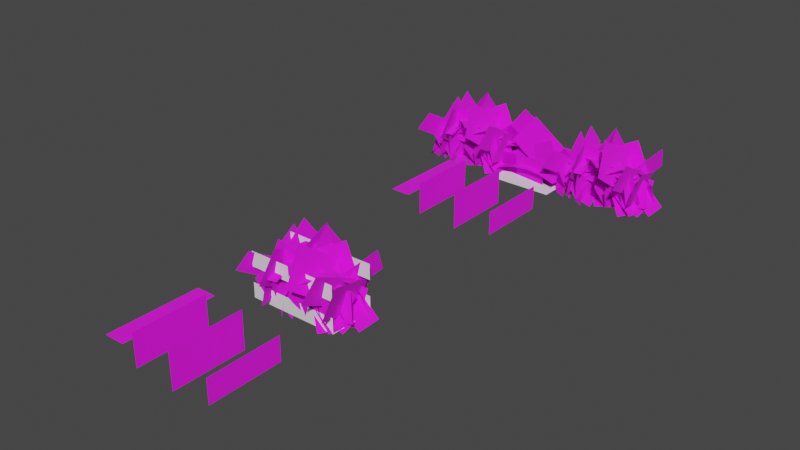 # Source: prop-blackberry-bush.blend  (saved by Blender 3.6.11; exported with 4.5.12 LTS)
import bpy
from mathutils import Matrix  # noqa: F401  (used for matrix-valued properties, if any)

bpy.ops.wm.read_factory_settings(use_empty=True)
scene = bpy.context.scene
scene.name = 'Scene'

# ---- collections
col_collection = bpy.data.collections.new('Collection'); scene.collection.children.link(col_collection)

# ---- images (referenced by path relative to the original .blend; pixels are not part of the script)
import os
ASSET_DIR = os.environ.get("B2B_ASSET_DIR", "")  # directory of the original .blend (textures are referenced by path, not embedded)
HERE = os.path.dirname(os.path.abspath(__file__))  # packed textures are extracted next to this script under _unpacked/

def load_image(name, relpath, width, height, colorspace="sRGB"):
    """Load a texture the original file referenced (path relative to the .blend, or extracted next to this script)."""
    p = next((c for c in (os.path.join(HERE, relpath), os.path.join(ASSET_DIR, relpath)) if relpath and os.path.exists(c)), "")
    if p:
        img = bpy.data.images.load(p, check_existing=True)
        img.name = name
    else:  # same state as the original file: an image datablock whose file is absent (Cycles renders it pink)
        img = bpy.data.images.new(name, width, height)
        img.source = "FILE"
        img.filepath = "//" + (relpath or name)
    img.colorspace_settings.name = colorspace
    return img
img_leaves_blackberry_png = load_image('leaves-blackberry.png', 'leaves-blackberry.png', 1024, 1024, 'sRGB')
img_leaves_blackberry_old_png = load_image('leaves-blackberry-old.png', 'leaves-blackberry-old.png', 1024, 1024, 'sRGB')

# ---- materials (node trees are filled in below, after node groups)
mat_blackberry = bpy.data.materials.new('blackberry')
mat_blackberry.alpha_threshold = 0.0
mat_blackberry.line_color = (0.0, 0.0, 0.0, 1.0)
mat_blackberry_old = bpy.data.materials.new('blackberry old')
mat_blackberry_old.alpha_threshold = 0.0
mat_blackberry_old.line_color = (0.0, 0.0, 0.0, 1.0)

# ---- material node trees
mat_blackberry.use_nodes = True; mat_blackberry.node_tree.nodes.clear()
_N = mat_blackberry.node_tree.nodes; _L = mat_blackberry.node_tree.links
n0 = _N.new('ShaderNodeOutputMaterial'); n0.name = 'Material Output'; n0.location = (300, 300)
n1 = _N.new('ShaderNodeBsdfPrincipled'); n1.name = 'Principled BSDF'; n1.location = (10, 300)
n1.distribution = 'GGX'
n1.subsurface_method = 'BURLEY'
n1.inputs[2].default_value = 1.0
n1.inputs[3].default_value = 1.45
n1.inputs[27].default_value = (0.0, 0.0, 0.0, 1.0)
n1.inputs[28].default_value = 1.0
n2 = _N.new('ShaderNodeTexImage'); n2.name = 'Image Texture'; n2.location = (-280, 280)
n2.image = img_leaves_blackberry_png
n3 = _N.new('ShaderNodeTexImage'); n3.name = 'Image Texture.001'; n3.location = (-280, -80)
n3.image = img_leaves_blackberry_png
_L.new(n1.outputs[0], n0.inputs[0])
_L.new(n2.outputs[0], n1.inputs[0])
_L.new(n3.outputs[1], n1.inputs[4])
n0.is_active_output = True
mat_blackberry_old.use_nodes = True; mat_blackberry_old.node_tree.nodes.clear()
_N = mat_blackberry_old.node_tree.nodes; _L = mat_blackberry_old.node_tree.links
n0 = _N.new('ShaderNodeOutputMaterial'); n0.name = 'Material Output'; n0.location = (300, 300)
n1 = _N.new('ShaderNodeBsdfPrincipled'); n1.name = 'Principled BSDF'; n1.location = (10, 300)
n1.distribution = 'GGX'
n1.subsurface_method = 'BURLEY'
n1.inputs[2].default_value = 1.0
n1.inputs[3].default_value = 1.45
n1.inputs[27].default_value = (0.0, 0.0, 0.0, 1.0)
n1.inputs[28].default_value = 1.0
n2 = _N.new('ShaderNodeTexImage'); n2.name = 'Image Texture'; n2.location = (-280, 280)
n2.image = img_leaves_blackberry_old_png
n3 = _N.new('ShaderNodeTexImage'); n3.name = 'Image Texture.001'; n3.location = (-280, -80)
n3.image = img_leaves_blackberry_old_png
_L.new(n1.outputs[0], n0.inputs[0])
_L.new(n2.outputs[0], n1.inputs[0])
_L.new(n3.outputs[1], n1.inputs[4])
n0.is_active_output = True

# ---- world
world_world = bpy.data.worlds.new('World'); scene.world = world_world
world_world.use_nodes = True; world_world.node_tree.nodes.clear()
_N = world_world.node_tree.nodes; _L = world_world.node_tree.links
n0 = _N.new('ShaderNodeOutputWorld'); n0.name = 'World Output'; n0.location = (300, 300)
n1 = _N.new('ShaderNodeBackground'); n1.name = 'Background'; n1.location = (10, 300)
n1.inputs[0].default_value = (0.05088, 0.05088, 0.05088, 1.0)
_L.new(n1.outputs[0], n0.inputs[0])
n0.is_active_output = True
world_world.color = (0.05088, 0.05088, 0.05088)
world_world.use_sun_shadow = False
world_world.sun_shadow_jitter_overblur = 0.0

# ---- meshes
me_prop_blackberry_bush = bpy.data.meshes.new('prop-blackberry-bush')
me_prop_blackberry_bush.from_pydata([(1.598, -1.162, 0.239), (1.722, -0.9335, -1.113), (1.121, 1.468, 0.6391), (1.246, 1.696, -0.7132), (1.217, 0.9418, 0.5591), (1.312, 0.4159, 0.4791), (1.407, -0.11, 0.3991), (1.502, -0.6359, 0.319), (1.341, 1.17, -0.7932), (1.436, 0.6442, -0.8733), (1.531, 0.1183, -0.9533), (1.627, -0.4076, -1.033), (1.66, -1.048, -0.4372), (1.184, 1.582, -0.03702), (1.564, -0.5218, -0.3571), (1.469, 0.004147, -0.2771), (1.374, 0.5301, -0.1971), (1.279, 1.056, -0.1171), (0.6244, -0.8887, -1.028), (0.7857, -1.352, -0.01073), (1.629, 2.153, 0.1991), (1.791, 1.69, 1.217), (1.59, 1.081, 0.9711), (1.389, 0.4729, 0.7256), (1.188, -0.1356, 0.4802), (0.9867, -0.744, 0.2347), (0.8254, -0.2803, -0.7827), (1.026, 0.3282, -0.5372), (1.227, 0.9366, -0.2918), (1.428, 1.545, -0.04633), (0.7051, -1.121, -0.5194), (1.71, 1.922, 0.7078), (0.906, -0.5121, -0.274), (1.107, 0.09629, -0.02853), (1.308, 0.7047, 0.2169), (1.509, 1.313, 0.4624), (0.3333, -1.465, 0.04856), (0.5291, -0.6709, -1.144), (-0.3172, 1.256, 1.753), (-0.1214, 2.05, 0.5604), (-0.1871, 0.7121, 1.412), (-0.05701, 0.1678, 1.071), (0.07309, -0.3764, 0.7304), (0.2032, -0.9207, 0.3895), (0.008727, 1.506, 0.2195), (0.1388, 0.9619, -0.1215), (0.2689, 0.4176, -0.4624), (0.399, -0.1267, -0.8034), (0.4312, -1.068, -0.5479), (-0.2193, 1.653, 1.157), (0.3011, -0.5237, -0.2069), (0.171, 0.02057, 0.134), (0.04091, 0.5648, 0.475), (-0.08919, 1.109, 0.8159), (1.474, -1.318, 0.3468), (1.583, -0.9687, -1.102), (-0.9922, 0.2551, 0.5401), (-0.8832, 0.6041, -0.9086), (-0.4989, -0.05946, 0.5014), (-0.005619, -0.374, 0.4628), (0.4877, -0.6886, 0.4241), (0.981, -1.003, 0.3855), (-0.3899, 0.2896, -0.9472), (0.1034, -0.02501, -0.9859), (0.5967, -0.3396, -1.025), (1.09, -0.6541, -1.063), (1.529, -1.143, -0.3775), (-0.9377, 0.4296, -0.1842), (1.036, -0.8286, -0.3389), (0.5422, -0.5141, -0.3002), (0.04891, -0.1995, -0.2615), (-0.4444, 0.115, -0.2229), (1.731, 0.6935, -1.124), (1.858, 1.051, -0.08834), (-1.256, -0.5919, -0.3146), (-1.13, -0.234, 0.7215), (-0.5321, 0.02305, 0.5596), (0.06537, 0.2801, 0.3976), (0.6628, 0.5372, 0.2356), (1.26, 0.7943, 0.07364), (1.133, 0.4364, -0.9625), (0.5359, 0.1793, -0.8005), (-0.06155, -0.07775, -0.6386), (-0.659, -0.3348, -0.4766), (1.794, 0.8724, -0.6064), (-1.193, -0.413, 0.2035), (1.197, 0.6153, -0.4444), (0.5994, 0.3583, -0.2825), (0.001908, 0.1012, -0.1205), (-0.5956, -0.1559, 0.04149), (-0.9223, 0.5544, 0.09641), (-0.5166, 0.7357, -1.174), (1.738, -0.7791, 0.7559), (2.144, -0.5979, -0.514), (1.206, -0.5124, 0.624), (0.6739, -0.2457, 0.4921), (0.1418, 0.02102, 0.3602), (-0.3902, 0.2877, 0.2283), (1.612, -0.3311, -0.6459), (1.08, -0.06444, -0.7778), (0.5475, 0.2023, -0.9097), (0.01546, 0.469, -1.042), (-0.7194, 0.6451, -0.5386), (1.941, -0.6885, 0.1209), (-0.1874, 0.3783, -0.4067), (0.3447, 0.1116, -0.2748), (0.8767, -0.1551, -0.1429), (1.409, -0.4218, -0.01096), (-0.7606, -1.127, 0.159), (-0.9271, -0.8072, -1.121), (1.432, 0.284, 0.2269), (1.266, 0.6042, -1.053), (0.9937, 0.001757, 0.2133), (0.5551, -0.2805, 0.1997), (0.1165, -0.5628, 0.1861), (-0.3221, -0.8451, 0.1726), (0.8272, 0.3219, -1.066), (0.3886, 0.03965, -1.08), (-0.04994, -0.2426, -1.093), (-0.4885, -0.5249, -1.107), (-0.8439, -0.9673, -0.4808), (1.349, 0.4441, -0.4129), (-0.4053, -0.685, -0.4672), (0.03329, -0.4027, -0.4537), (0.4719, -0.1204, -0.4401), (0.9104, 0.1618, -0.4265), (-0.9611, -0.7775, -1.046), (-1.197, -1.335, -0.1402), (-1.497, 2.064, 0.5624), (-1.733, 1.507, 1.468), (-1.626, 0.9383, 1.147), (-1.519, 0.37, 0.8249), (-1.411, -0.1983, 0.5032), (-1.304, -0.7666, 0.1815), (-1.068, -0.2092, -0.7245), (-1.176, 0.3591, -0.4028), (-1.283, 0.9274, -0.08105), (-1.39, 1.496, 0.2407), (-1.079, -1.056, -0.5932), (-1.615, 1.785, 1.015), (-1.186, -0.4879, -0.2715), (-1.294, 0.08043, 0.05024), (-1.401, 0.6487, 0.3719), (-1.508, 1.217, 0.6937), (-2.076, -0.1392, 0.3563), (-1.95, 0.02927, -1.111), (0.3064, 1.483, 0.7466), (0.4321, 1.651, -0.7205), (-0.17, 1.158, 0.6686), (-0.6464, 0.8339, 0.5905), (-1.123, 0.5096, 0.5124), (-1.599, 0.1852, 0.4344), (-0.04429, 1.327, -0.7986), (-0.5207, 1.002, -0.8766), (-0.9971, 0.678, -0.9547), (-1.474, 0.3536, -1.033), (-2.013, -0.05495, -0.3772), (0.3693, 1.567, 0.01308), (-1.536, 0.2694, -0.2992), (-1.06, 0.5938, -0.2211), (-0.5836, 0.9181, -0.1431), (-0.1071, 1.243, -0.06499), (0.3092, 0.5695, -0.05065), (0.08533, 0.7866, -1.152), (-1.892, 0.396, 0.3625), (-2.116, 0.6131, -0.7391), (-1.452, 0.4307, 0.2798), (-1.012, 0.4654, 0.1972), (-0.5713, 0.5001, 0.1146), (-0.1311, 0.5348, 0.03198), (-1.676, 0.6478, -0.8217), (-1.235, 0.6825, -0.9043), (-0.7951, 0.7172, -0.9869), (-0.3549, 0.7519, -1.07), (0.1973, 0.6781, -0.6014), (-2.004, 0.5045, -0.1883), (-0.243, 0.6434, -0.5188), (-0.6832, 0.6087, -0.4362), (-1.123, 0.5739, -0.3535), (-1.564, 0.5392, -0.2709), (-0.1159, 1.306, 0.7704), (-1.431, -1.042, -1.084), (-2.089, -0.6812, -1.077), (-0.7741, 1.666, 0.777), (-1.315, -0.8558, -0.1808), (-1.11, -0.4989, 0.4013), (-0.8386, -0.01266, 0.7408), (-0.5107, 0.5819, 0.8769), (-1.973, -0.4952, -0.1742), (-1.768, -0.1383, 0.4079), (-1.497, 0.3479, 0.7474), (-1.169, 0.9424, 0.8835), (0.4966, 1.432, 0.4165), (1.089, -0.6883, -1.128), (1.686, -0.5286, -1.122), (1.093, 1.592, 0.423), (1.033, -0.5235, -0.3835), (0.9393, -0.2023, 0.09838), (0.8171, 0.237, 0.3817), (0.6711, 0.7754, 0.4984), (1.63, -0.3637, -0.377), (1.536, -0.04251, 0.1049), (1.414, 0.3968, 0.3882), (1.268, 0.9352, 0.5049), (-1.416, 0.2322, 0.4598), (1.12, -0.4006, -1.105), (1.236, 0.2832, -1.197), (-1.3, 0.916, 0.3678), (0.8875, -0.2548, -0.2835), (0.4894, -0.1206, 0.2315), (-0.03393, 0.00487, 0.5145), (-0.6624, 0.1229, 0.6031), (1.004, 0.429, -0.3755), (0.6056, 0.5632, 0.1395), (0.08226, 0.6887, 0.4225), (-0.5462, 0.8067, 0.5111), (0.8779, -0.9123, 0.9771), (-1.005, 0.7191, -1.201), (-1.517, 0.1578, -1.182), (0.3658, -1.474, 0.9961), (-0.9013, 0.6623, -0.2673), (-0.633, 0.443, 0.366), (-0.2403, 0.1008, 0.7722), (0.2566, -0.3443, 0.9882), (-1.413, 0.101, -0.2482), (-1.145, -0.1183, 0.385), (-0.7524, -0.4605, 0.7913), (-0.2555, -0.9056, 1.007), (-0.5325, -0.3679, 0.5024), (0.6221, 1.155, -1.168), (1.095, 0.8145, -1.154), (-0.05928, -0.708, 0.517), (0.5533, 1.096, -0.452), (0.3867, 0.8884, 0.03369), (0.1463, 0.5695, 0.3453), (-0.1562, 0.1567, 0.5109), (1.026, 0.7554, -0.4374), (0.8599, 0.5483, 0.0483), (0.6194, 0.2294, 0.3599), (0.317, -0.1834, 0.5255), (0.9831, 1.722, 0.1977), (1.372, 0.6908, -1.117), (0.3837, -0.9686, 2.13), (0.7726, -2.0, 0.8154), (0.5036, -0.4305, 1.744), (0.6235, 0.1076, 1.357), (0.7434, 0.6457, 0.9707), (0.8633, 1.184, 0.5842), (0.8924, -1.462, 0.4288), (1.012, -0.9236, 0.04231), (1.132, -0.3855, -0.3442), (1.252, 0.1527, -0.7307), (1.178, 1.206, -0.4598), (0.5781, -1.484, 1.473), (1.058, 0.6682, -0.07325), (0.9378, 0.1301, 0.3133), (0.8179, -0.408, 0.6998), (0.698, -0.9461, 1.086), (-1.519, 1.471, 0.1389), (-1.627, 0.7108, -1.117), (-0.4761, -1.277, 1.714), (-0.5836, -2.038, 0.4582), (-0.6847, -0.7272, 1.399), (-0.8934, -0.1775, 1.084), (-1.102, 0.3721, 0.769), (-1.311, 0.9218, 0.4539), (-0.7922, -1.488, 0.1432), (-1.001, -0.9382, -0.1719), (-1.21, -0.3885, -0.4869), (-1.418, 0.1611, -0.802), (-1.573, 1.091, -0.4891), (-0.5298, -1.657, 1.086), (-1.365, 0.5415, -0.174), (-1.156, -0.008203, 0.141), (-0.9472, -0.5579, 0.4561), (-0.7385, -1.108, 0.7711), (-1.17, -0.01659, -0.04921), (1.645, -0.02595, -1.066), (1.67, -0.7093, -0.9967), (-1.145, -0.7, 0.02055), (1.24, 0.0395, -0.3205), (0.7399, 0.0666, 0.0982), (0.1676, 0.06472, 0.2697), (-0.4651, 0.03856, 0.2339), (1.265, -0.6439, -0.2507), (0.7648, -0.6168, 0.168), (0.1926, -0.6187, 0.3394), (-0.4401, -0.6448, 0.3036), (1.293, 0.03, -0.05323), (-1.588, -0.5843, -1.118), (-1.765, 0.1092, -1.045), (1.116, 0.7236, 0.0198), (-1.16, -0.5615, -0.3372), (-0.642, -0.4784, 0.1011), (-0.05692, -0.3496, 0.2806), (0.5845, -0.1826, 0.2431), (-1.337, 0.132, -0.2642), (-0.819, 0.2152, 0.1741), (-0.234, 0.344, 0.3536), (0.4075, 0.511, 0.3161), (-1.622, 0.905, -1.102), (-1.213, 1.243, -0.2987), (-2.315, -1.569, 0.2938), (-1.905, -1.231, 1.097), (-1.767, -0.736, 0.8176), (-1.628, -0.2412, 0.5385), (-1.49, 0.2536, 0.2595), (-1.351, 0.7485, -0.01962), (-1.761, 0.4102, -0.8225), (-1.899, -0.08459, -0.5434), (-2.038, -0.5794, -0.2644), (-2.176, -1.074, 0.01471), (-1.418, 1.074, -0.7001), (-2.11, -1.4, 0.6952), (-1.556, 0.5793, -0.4211), (-1.694, 0.08453, -0.142), (-1.833, -0.4103, 0.1371), (-1.971, -0.9051, 0.4162), (1.61, 1.377, 0.1399), (1.38, 0.845, -1.132), (2.294, -1.115, 1.058), (2.064, -1.647, -0.2136), (2.157, -0.6168, 0.8747), (2.02, -0.1184, 0.691), (1.884, 0.3801, 0.5073), (1.747, 0.8785, 0.3236), (1.927, -1.149, -0.3973), (1.79, -0.6503, -0.581), (1.653, -0.1519, -0.7647), (1.517, 0.3465, -0.9484), (1.495, 1.111, -0.4961), (2.179, -1.381, 0.4224), (1.632, 0.6125, -0.3124), (1.769, 0.1141, -0.1287), (1.905, -0.3843, 0.05498), (2.042, -0.8828, 0.2387), (0.8952, 1.443, -0.4184), (-0.05888, -0.9954, -1.172), (-0.6447, -0.7773, -1.143), (0.3094, 1.661, -0.3887), (0.1175, -0.6216, -0.5168), (0.3026, -0.1791, -0.1657), (0.4943, 0.3153, -0.04469), (0.6915, 0.8532, -0.1165), (-0.4683, -0.4035, -0.4871), (-0.2832, 0.039, -0.136), (-0.09153, 0.5334, -0.01495), (0.1057, 1.071, -0.08679), (-0.7871, 0.4138, -0.753), (1.466, -1.256, -1.07), (1.857, -0.7412, -1.018), (-0.3964, 0.9283, -0.7009), (1.01, -0.974, -0.4731), (0.5565, -0.6609, -0.1979), (0.1062, -0.3239, -0.1659), (-0.3419, 0.03303, -0.3378), (1.4, -0.4595, -0.4211), (0.9473, -0.1463, -0.1459), (0.497, 0.1907, -0.1139), (0.04894, 0.5476, -0.2858), (0.6858, 0.1385, -0.6131), (-1.885, 0.7958, -1.234), (-2.093, 0.3166, -0.8895), (0.478, -0.3406, -0.2681), (-1.361, 0.9658, -0.6894), (-0.8427, 0.954, -0.3981), (-0.3291, 0.8047, -0.2987), (0.1806, 0.5403, -0.36), (-1.569, 0.4866, -0.3444), (-1.05, 0.4748, -0.05313), (-0.5368, 0.3256, 0.04632), (-0.0271, 0.06116, -0.01501), (-0.9689, 0.3976, -0.6332), (1.983, 0.2094, -1.326), (2.038, -0.37, -0.9412), (-0.9137, -0.1819, -0.2487), (1.485, 0.5701, -0.7182), (0.932, 0.7359, -0.3936), (0.3362, 0.7545, -0.2827), (-0.2952, 0.6497, -0.3511), (1.541, -0.009357, -0.3337), (0.9872, 0.1565, -0.009071), (0.3915, 0.1751, 0.1018), (-0.2399, 0.07021, 0.03342), (2.022, -0.2586, -1.051), (-2.008, -0.02728, -1.248), (-2.069, -0.9452, -1.126), (1.961, -1.177, -0.9285), (-1.184, 0.02977, -0.448), (-0.3715, 0.0245, -0.1067), (0.4334, -0.02786, -0.1121), (1.232, -0.1197, -0.4081), (-1.246, -0.8882, -0.3258), (-0.4328, -0.8935, 0.01542), (0.3721, -0.9458, 0.01005), (1.17, -1.038, -0.2859), (2.179, 0.06071, 0.2226), (1.482, 0.2345, -1.151), (-0.9233, -0.646, 1.708), (-1.621, -0.4722, 0.3347), (-0.3028, -0.5047, 1.411), (0.3177, -0.3633, 1.114), (0.9382, -0.222, 0.8169), (1.559, -0.08063, 0.5198), (-1.0, -0.3308, 0.03759), (-0.3796, -0.1895, -0.2595), (0.2409, -0.04815, -0.5567), (0.8615, 0.09319, -0.8538), (1.831, 0.1476, -0.4641), (-1.272, -0.5591, 1.021), (1.21, 0.006279, -0.167), (0.5896, -0.1351, 0.1301), (-0.03093, -0.2764, 0.4272), (-0.6514, -0.4177, 0.7244), (-1.052, 0.08796, -1.138), (-1.059, 0.1571, -0.3937), (1.213, -0.06427, -1.102), (1.206, 0.004862, -0.3582), (0.7532, 0.03531, -0.3653), (0.3002, 0.06576, -0.3724), (-0.1527, 0.0962, -0.3795), (-0.6056, 0.1267, -0.3866), (-0.5986, 0.05751, -1.131), (-0.1457, 0.02707, -1.124), (0.3072, -0.003379, -1.117), (0.7602, -0.03383, -1.11), (-1.055, 0.1225, -0.7658), (1.21, -0.02971, -0.7303), (-0.6021, 0.09208, -0.7587), (-0.1492, 0.06164, -0.7516), (0.3037, 0.03119, -0.7445), (0.7567, 0.0007415, -0.7374), (1.314, 0.2229, -1.106), (1.348, 0.1569, -0.3104), (-0.9994, -0.51, -1.068), (-0.9655, -0.5761, -0.2725), (-0.5028, -0.4295, -0.2801), (-0.04017, -0.2829, -0.2877), (0.4225, -0.1363, -0.2952), (0.8851, 0.01028, -0.3028), (0.8512, 0.07635, -1.098), (0.3885, -0.07025, -1.091), (-0.07414, -0.2168, -1.083), (-0.5368, -0.3634, -1.076), (1.331, 0.1899, -0.7082), (-0.9824, -0.5431, -0.6703), (0.8681, 0.04332, -0.7007), (0.4055, -0.1033, -0.6931), (-0.05715, -0.2499, -0.6855), (-0.5198, -0.3965, -0.6779), (-1.58, 1.239, 0.2852), (-1.683, 0.9962, -1.091), (-0.8432, -1.379, 0.6925), (-0.9471, -1.622, -0.6838), (-0.9905, -0.8549, 0.611), (-1.138, -0.3313, 0.5296), (-1.285, 0.1923, 0.4481), (-1.432, 0.7158, 0.3667), (-1.094, -1.098, -0.7652), (-1.242, -0.5746, -0.8467), (-1.389, -0.05104, -0.9281), (-1.536, 0.4726, -1.01), (-1.632, 1.118, -0.4029), (-0.8952, -1.5, 0.004332), (-1.484, 0.5942, -0.3215), (-1.337, 0.0706, -0.24), (-1.19, -0.453, -0.1586), (-1.042, -0.9766, -0.07711), (-1.375, 1.316, 0.3295), (-1.448, 0.9685, -1.079), (1.158, 0.02148, 0.5174), (1.084, -0.3264, -0.8912), (0.6511, 0.2805, 0.4798), (0.1446, 0.5394, 0.4422), (-0.3619, 0.7984, 0.4046), (-0.8684, 1.057, 0.367), (0.5778, -0.06743, -0.9288), (0.07129, 0.1915, -0.9664), (-0.4352, 0.4505, -1.004), (-0.9417, 0.7095, -1.042), (-1.412, 1.142, -0.3748), (1.121, -0.1525, -0.1869), (-0.905, 0.8834, -0.3372), (-0.3985, 0.6245, -0.2997), (0.108, 0.3655, -0.2621), (0.6145, 0.1065, -0.2245), (-1.492, -0.6724, -1.099), (-1.582, -1.03, -0.09147), (1.281, 0.8474, -0.3115), (1.191, 0.4893, 0.696), (0.6366, 0.1853, 0.5385), (0.08201, -0.1186, 0.381), (-0.4726, -0.4226, 0.2235), (-1.027, -0.7265, 0.06603), (-0.9374, -0.3684, -0.9415), (-0.3828, -0.06448, -0.784), (0.1718, 0.2395, -0.6265), (0.7264, 0.5434, -0.469), (-1.537, -0.8514, -0.5952), (1.236, 0.6683, 0.1923), (-0.9823, -0.5475, -0.4377), (-0.4277, -0.2435, -0.2802), (0.1269, 0.06042, -0.1227), (0.6815, 0.3644, 0.03476), (1.077, -0.2564, 0.08797), (0.7006, -0.4692, -1.147), (-1.621, 0.789, 0.7292), (-1.997, 0.5761, -0.5056), (-1.082, 0.5799, 0.601), (-0.5422, 0.3708, 0.4727), (-0.002633, 0.1618, 0.3445), (0.537, -0.04731, 0.2162), (-1.458, 0.3671, -0.6338), (-0.9182, 0.158, -0.7621), (-0.3786, -0.05109, -0.8903), (0.161, -0.2602, -1.019), (0.8886, -0.3628, -0.5294), (-1.809, 0.6826, 0.1118), (0.349, -0.1537, -0.4012), (-0.1906, 0.05534, -0.2729), (-0.7302, 0.2644, -0.1447), (-1.27, 0.4735, -0.01644), (0.7985, 1.331, 0.1422), (0.9892, 1.037, -1.102), (-1.194, -0.2372, 0.2082), (-1.003, -0.5318, -1.036), (-0.7953, 0.07648, 0.195), (-0.3969, 0.3902, 0.1818), (0.001602, 0.7039, 0.1686), (0.4001, 1.018, 0.1554), (-0.6047, -0.2181, -1.049), (-0.2062, 0.09562, -1.062), (0.1923, 0.4093, -1.076), (0.5907, 0.723, -1.089), (0.8939, 1.184, -0.4799), (-1.098, -0.3845, -0.4139), (0.4954, 0.8703, -0.4667), (0.09693, 0.5566, -0.4535), (-0.3015, 0.2429, -0.4403), (-0.7, -0.07079, -0.4271), (1.205, 1.094, -1.078), (1.471, 1.62, -0.06895), (1.524, -2.073, 0.4911), (1.789, -1.546, 1.5), (1.726, -0.9132, 1.186), (1.662, -0.2799, 0.8723), (1.598, 0.3534, 0.5585), (1.535, 0.9867, 0.2448), (1.269, 0.4603, -0.7638), (1.333, -0.1729, -0.4501), (1.396, -0.8062, -0.1363), (1.46, -1.44, 0.1774), (1.338, 1.357, -0.5732), (1.657, -1.81, 0.9954), (1.402, 0.7235, -0.2595), (1.466, 0.09023, 0.05422), (1.529, -0.5431, 0.368), (1.593, -1.176, 0.6817), (-0.2429, -0.5532, -0.02578), (0.01816, -0.7622, -1.207), (2.089, -0.144, 0.4172), (2.35, -0.3531, -0.7639), (1.623, -0.2259, 0.3286), (1.156, -0.3077, 0.24), (0.6899, -0.3895, 0.1514), (0.2235, -0.4714, 0.06281), (1.884, -0.4349, -0.8525), (1.417, -0.5167, -0.9411), (0.9509, -0.5986, -1.03), (0.4845, -0.6804, -1.118), (-0.1124, -0.6577, -0.6163), (2.22, -0.2486, -0.1734), (0.354, -0.5759, -0.5277), (0.8204, -0.494, -0.4391), (1.287, -0.4122, -0.3506), (1.753, -0.3304, -0.262), (0.16, -1.123, 0.7736), (1.522, 1.11, -1.03), (2.148, 0.7364, -1.023), (0.7866, -1.497, 0.78), (1.402, 0.9338, -0.1513), (1.191, 0.5943, 0.4147), (0.9094, 0.1316, 0.7448), (0.5695, -0.4343, 0.8771), (2.029, 0.5599, -0.1449), (1.817, 0.2204, 0.4211), (1.536, -0.2423, 0.7512), (1.196, -0.8082, 0.8836), (-0.3479, -1.407, 0.4429), (-0.899, 0.8885, -1.214), (-1.545, 0.7409, -1.207), (-0.9935, -1.554, 0.4498), (-0.8454, 0.7096, -0.4149), (-0.7577, 0.3618, 0.1018), (-0.6441, -0.1138, 0.4055), (-0.5089, -0.6964, 0.5307), (-1.491, 0.562, -0.408), (-1.403, 0.2141, 0.1088), (-1.29, -0.2614, 0.4125), (-1.155, -0.8441, 0.5377), (1.681, -0.1534, 0.4856), (-1.011, 0.6248, -1.193), (-1.163, -0.1033, -1.291), (1.53, -0.8815, 0.3869), (-0.768, 0.4594, -0.3114), (-0.3468, 0.2999, 0.2408), (0.2091, 0.1448, 0.5443), (0.8778, -0.006508, 0.6393), (-0.9195, -0.2687, -0.4101), (-0.4983, -0.4282, 0.1421), (0.05759, -0.5833, 0.4456), (0.7263, -0.7346, 0.5406), (-0.7535, 0.8915, 0.96), (1.219, -0.5139, -1.158), (1.663, 0.07664, -1.139), (-0.3096, 1.482, 0.9785), (1.114, -0.4685, -0.25), (0.834, -0.2809, 0.3658), (0.4223, 0.01406, 0.7608), (-0.09974, 0.3991, 0.9708), (1.558, 0.122, -0.2314), (1.278, 0.3096, 0.3843), (0.8662, 0.6046, 0.7793), (0.3442, 0.9896, 0.9893), (0.784, 0.5266, 0.5366), (-0.5132, -1.059, -1.255), (-1.007, -0.6761, -1.239), (0.2904, 0.9097, 0.5523), (-0.4372, -0.9987, -0.4867), (-0.2505, -0.7833, 0.03408), (0.01973, -0.4511, 0.3682), (0.3601, -0.02073, 0.5457), (-0.9308, -0.6156, -0.4711), (-0.7441, -0.4002, 0.04974), (-0.4739, -0.06796, 0.3838), (-0.1335, 0.3624, 0.5614), (-0.5546, -1.485, 0.3164), (-1.021, -0.7149, -1.025), (-0.3279, 1.291, 1.831), (-0.794, 2.061, 0.4891), (-0.3732, 0.7357, 1.528), (-0.4186, 0.1805, 1.225), (-0.4639, -0.3746, 0.9222), (-0.5093, -0.9298, 0.6193), (-0.8393, 1.506, 0.1863), (-0.8847, 0.9506, -0.1166), (-0.93, 0.3954, -0.4195), (-0.9754, -0.1597, -0.7224), (-0.7877, -1.1, -0.3545), (-0.5609, 1.676, 1.16), (-0.7423, -0.5448, -0.05157), (-0.697, 0.0104, 0.2513), (-0.6516, 0.5656, 0.5542), (-0.6063, 1.121, 0.8571), (1.296, 0.3085, -0.04842), (-1.429, 0.05785, -1.038), (-1.516, 0.717, -0.9697), (1.209, 0.9676, 0.01942), (-1.031, 0.03186, -0.3122), (-0.5444, 0.05178, 0.09492), (0.009375, 0.1064, 0.2616), (0.6193, 0.1901, 0.2268), (-1.118, 0.691, -0.2444), (-0.6316, 0.711, 0.1628), (-0.07785, 0.7656, 0.3295), (0.5321, 0.8493, 0.2947), (-1.503, -1.356, 0.1526), (-1.236, -0.795, -1.211), (-2.138, 1.342, 1.138), (-1.87, 1.902, -0.2264), (-2.011, 0.8021, 0.9405), (-1.884, 0.2626, 0.7436), (-1.757, -0.2769, 0.5466), (-1.63, -0.8164, 0.3496), (-1.743, 1.363, -0.4234), (-1.616, 0.8235, -0.6203), (-1.489, 0.284, -0.8173), (-1.362, -0.2555, -1.014), (-1.369, -1.075, -0.5293), (-2.004, 1.622, 0.4556), (-1.496, -0.5359, -0.3323), (-1.623, 0.003548, -0.1354), (-1.75, 0.543, 0.06162), (-1.877, 1.083, 0.2586), (0.9529, -0.1341, -0.7429), (-1.382, 1.274, -1.051), (-1.713, 0.7399, -1.001), (0.6221, -0.6682, -0.6924), (-0.9143, 1.043, -0.4708), (-0.4468, 0.7821, -0.2032), (0.0202, 0.4975, -0.1721), (0.4868, 0.1934, -0.3393), (-1.245, 0.5094, -0.4202), (-0.7776, 0.248, -0.1527), (-0.3106, -0.03659, -0.1216), (0.156, -0.3407, -0.2887), (-0.5252, -0.1395, -0.6062), (2.024, -0.5385, -1.21), (2.181, -0.05549, -0.8749), (-0.3684, 0.3435, -0.2707), (1.532, -0.7514, -0.6803), (1.029, -0.7878, -0.3971), (0.5186, -0.6907, -0.3004), (0.000779, -0.4818, -0.36), (1.689, -0.2684, -0.3449), (1.186, -0.3048, -0.06167), (0.6754, -0.2077, 0.03504), (0.1576, 0.001178, -0.0246), (1.076, -0.1101, -0.6254), (-1.798, -0.2002, -1.299), (-1.905, 0.3556, -0.9249), (0.9691, 0.4457, -0.2516), (-1.284, -0.5034, -0.7081), (-0.7327, -0.6129, -0.3924), (-0.1543, -0.5759, -0.2847), (0.4471, -0.4162, -0.3511), (-1.391, 0.05232, -0.3342), (-0.8397, -0.05713, -0.01858), (-0.2613, -0.02016, 0.0892), (0.3402, 0.1396, 0.02273), (-2.027, 0.4592, -1.099), (2.282, 0.05222, -1.31), (2.384, 1.033, -1.179), (-1.925, 1.44, -0.9678), (1.398, 0.02359, -0.4526), (0.5268, 0.06133, -0.08672), (-0.3335, 0.1492, -0.09248), (-1.185, 0.2791, -0.4098), (1.499, 1.005, -0.3216), (0.6288, 1.043, 0.04426), (-0.2316, 1.13, 0.0385), (-1.083, 1.26, -0.2788), (-1.943, -0.08928, 0.2242), (-1.253, -0.1932, -1.111), (0.9944, 0.881, 1.669), (1.685, 0.7771, 0.3332), (0.4068, 0.6869, 1.38), (-0.1807, 0.4929, 1.091), (-0.7683, 0.2988, 0.802), (-1.356, 0.1048, 0.5131), (1.098, 0.583, 0.04426), (0.5102, 0.389, -0.2446), (-0.07737, 0.1949, -0.5335), (-0.6649, 0.0008565, -0.8224), (-1.598, -0.1412, -0.4436), (1.34, 0.829, 1.001), (-1.01, 0.05282, -0.1547), (-0.4228, 0.2469, 0.1342), (0.1647, 0.4409, 0.4231), (0.7523, 0.635, 0.712), (1.169, 0.1557, -1.127), (1.183, 0.0894, -0.4035), (-1.037, 0.09411, -1.093), (-1.023, 0.02783, -0.369), (-0.5822, 0.04015, -0.3759), (-0.141, 0.05246, -0.3828), (0.3002, 0.06477, -0.3897), (0.7414, 0.07709, -0.3966), (0.7283, 0.1434, -1.12), (0.287, 0.131, -1.113), (-0.1542, 0.1187, -1.106), (-0.5954, 0.1064, -1.1), (1.176, 0.1225, -0.7653), (-1.03, 0.06097, -0.7308), (0.7348, 0.1102, -0.7584), (0.2936, 0.09791, -0.7515), (-0.1476, 0.0856, -0.7446), (-0.5888, 0.07328, -0.7377), (-1.09, -0.1771, -1.095), (-1.129, -0.1163, -0.3209), (1.081, 0.7458, -1.058), (1.042, 0.8066, -0.284), (0.608, 0.622, -0.2914), (0.1738, 0.4374, -0.2988), (-0.2605, 0.2529, -0.3062), (-0.6948, 0.06829, -0.3135), (-0.6558, 0.007471, -1.087), (-0.2216, 0.192, -1.08), (0.2127, 0.3766, -1.072), (0.647, 0.5612, -1.065), (-1.11, -0.1467, -0.7077), (1.062, 0.7762, -0.6709), (-0.6753, 0.03788, -0.7003), (-0.241, 0.2225, -0.693), (0.1932, 0.407, -0.6856), (0.6275, 0.5916, -0.6782)], [], [(17, 13, 2, 4), (12, 14, 7, 0), (14, 15, 6, 7), (15, 16, 5, 6), (16, 17, 4, 5), (9, 8, 17, 16), (10, 9, 16, 15), (11, 10, 15, 14), (1, 11, 14, 12), (8, 3, 13, 17), (35, 31, 21, 22), (30, 32, 25, 19), (32, 33, 24, 25), (33, 34, 23, 24), (34, 35, 22, 23), (28, 29, 35, 34), (27, 28, 34, 33), (26, 27, 33, 32), (18, 26, 32, 30), (29, 20, 31, 35), (53, 49, 38, 40), (48, 50, 43, 36), (50, 51, 42, 43), (51, 52, 41, 42), (52, 53, 40, 41), (45, 44, 53, 52), (46, 45, 52, 51), (47, 46, 51, 50), (37, 47, 50, 48), (44, 39, 49, 53), (71, 67, 56, 58), (66, 68, 61, 54), (68, 69, 60, 61), (69, 70, 59, 60), (70, 71, 58, 59), (63, 62, 71, 70), (64, 63, 70, 69), (65, 64, 69, 68), (55, 65, 68, 66), (62, 57, 67, 71), (89, 85, 75, 76), (84, 86, 79, 73), (86, 87, 78, 79), (87, 88, 77, 78), (88, 89, 76, 77), (82, 83, 89, 88), (81, 82, 88, 87), (80, 81, 87, 86), (72, 80, 86, 84), (83, 74, 85, 89), (107, 103, 92, 94), (102, 104, 97, 90), (104, 105, 96, 97), (105, 106, 95, 96), (106, 107, 94, 95), (99, 98, 107, 106), (100, 99, 106, 105), (101, 100, 105, 104), (91, 101, 104, 102), (98, 93, 103, 107), (125, 121, 110, 112), (120, 122, 115, 108), (122, 123, 114, 115), (123, 124, 113, 114), (124, 125, 112, 113), (117, 116, 125, 124), (118, 117, 124, 123), (119, 118, 123, 122), (109, 119, 122, 120), (116, 111, 121, 125), (143, 139, 129, 130), (138, 140, 133, 127), (140, 141, 132, 133), (141, 142, 131, 132), (142, 143, 130, 131), (136, 137, 143, 142), (135, 136, 142, 141), (134, 135, 141, 140), (126, 134, 140, 138), (137, 128, 139, 143), (161, 157, 146, 148), (156, 158, 151, 144), (158, 159, 150, 151), (159, 160, 149, 150), (160, 161, 148, 149), (153, 152, 161, 160), (154, 153, 160, 159), (155, 154, 159, 158), (145, 155, 158, 156), (152, 147, 157, 161), (179, 175, 164, 166), (174, 176, 169, 162), (176, 177, 168, 169), (177, 178, 167, 168), (178, 179, 166, 167), (171, 170, 179, 178), (172, 171, 178, 177), (173, 172, 177, 176), (163, 173, 176, 174), (170, 165, 175, 179), (191, 187, 180, 183), (182, 181, 184, 188), (188, 184, 185, 189), (189, 185, 186, 190), (190, 186, 187, 191), (203, 195, 192, 199), (194, 200, 196, 193), (200, 201, 197, 196), (201, 202, 198, 197), (202, 203, 199, 198), (215, 207, 204, 211), (206, 212, 208, 205), (212, 213, 209, 208), (213, 214, 210, 209), (214, 215, 211, 210), (227, 219, 216, 223), (218, 224, 220, 217), (224, 225, 221, 220), (225, 226, 222, 221), (226, 227, 223, 222), (239, 235, 228, 231), (230, 229, 232, 236), (236, 232, 233, 237), (237, 233, 234, 238), (238, 234, 235, 239), (257, 253, 242, 244), (252, 254, 247, 240), (254, 255, 246, 247), (255, 256, 245, 246), (256, 257, 244, 245), (249, 248, 257, 256), (250, 249, 256, 255), (251, 250, 255, 254), (241, 251, 254, 252), (248, 243, 253, 257), (275, 271, 260, 262), (270, 272, 265, 258), (272, 273, 264, 265), (273, 274, 263, 264), (274, 275, 262, 263), (267, 266, 275, 274), (268, 267, 274, 273), (269, 268, 273, 272), (259, 269, 272, 270), (266, 261, 271, 275), (287, 283, 276, 279), (278, 277, 280, 284), (284, 280, 281, 285), (285, 281, 282, 286), (286, 282, 283, 287), (299, 295, 288, 291), (290, 289, 292, 296), (296, 292, 293, 297), (297, 293, 294, 298), (298, 294, 295, 299), (317, 313, 303, 304), (312, 314, 307, 301), (314, 315, 306, 307), (315, 316, 305, 306), (316, 317, 304, 305), (310, 311, 317, 316), (309, 310, 316, 315), (308, 309, 315, 314), (300, 308, 314, 312), (311, 302, 313, 317), (335, 331, 320, 322), (330, 332, 325, 318), (332, 333, 324, 325), (333, 334, 323, 324), (334, 335, 322, 323), (327, 326, 335, 334), (328, 327, 334, 333), (329, 328, 333, 332), (319, 329, 332, 330), (326, 321, 331, 335), (347, 343, 336, 339), (338, 337, 340, 344), (344, 340, 341, 345), (345, 341, 342, 346), (346, 342, 343, 347), (359, 351, 348, 355), (350, 356, 352, 349), (356, 357, 353, 352), (357, 358, 354, 353), (358, 359, 355, 354), (371, 363, 360, 367), (362, 368, 364, 361), (368, 369, 365, 364), (369, 370, 366, 365), (370, 371, 367, 366), (383, 379, 372, 375), (374, 373, 376, 380), (380, 376, 377, 381), (381, 377, 378, 382), (382, 378, 379, 383), (395, 387, 384, 391), (386, 392, 388, 385), (392, 393, 389, 388), (393, 394, 390, 389), (394, 395, 391, 390), (413, 409, 398, 400), (408, 410, 403, 396), (410, 411, 402, 403), (411, 412, 401, 402), (412, 413, 400, 401), (405, 404, 413, 412), (406, 405, 412, 411), (407, 406, 411, 410), (397, 407, 410, 408), (404, 399, 409, 413), (431, 427, 417, 418), (426, 428, 421, 415), (428, 429, 420, 421), (429, 430, 419, 420), (430, 431, 418, 419), (424, 425, 431, 430), (423, 424, 430, 429), (422, 423, 429, 428), (414, 422, 428, 426), (425, 416, 427, 431), (449, 445, 435, 436), (444, 446, 439, 433), (446, 447, 438, 439), (447, 448, 437, 438), (448, 449, 436, 437), (442, 443, 449, 448), (441, 442, 448, 447), (440, 441, 447, 446), (432, 440, 446, 444), (443, 434, 445, 449), (467, 463, 452, 454), (462, 464, 457, 450), (464, 465, 456, 457), (465, 466, 455, 456), (466, 467, 454, 455), (459, 458, 467, 466), (460, 459, 466, 465), (461, 460, 465, 464), (451, 461, 464, 462), (458, 453, 463, 467), (485, 481, 470, 472), (480, 482, 475, 468), (482, 483, 474, 475), (483, 484, 473, 474), (484, 485, 472, 473), (477, 476, 485, 484), (478, 477, 484, 483), (479, 478, 483, 482), (469, 479, 482, 480), (476, 471, 481, 485), (503, 499, 489, 490), (498, 500, 493, 487), (500, 501, 492, 493), (501, 502, 491, 492), (502, 503, 490, 491), (496, 497, 503, 502), (495, 496, 502, 501), (494, 495, 501, 500), (486, 494, 500, 498), (497, 488, 499, 503), (521, 517, 506, 508), (516, 518, 511, 504), (518, 519, 510, 511), (519, 520, 509, 510), (520, 521, 508, 509), (513, 512, 521, 520), (514, 513, 520, 519), (515, 514, 519, 518), (505, 515, 518, 516), (512, 507, 517, 521), (539, 535, 524, 526), (534, 536, 529, 522), (536, 537, 528, 529), (537, 538, 527, 528), (538, 539, 526, 527), (531, 530, 539, 538), (532, 531, 538, 537), (533, 532, 537, 536), (523, 533, 536, 534), (530, 525, 535, 539), (557, 553, 543, 544), (552, 554, 547, 541), (554, 555, 546, 547), (555, 556, 545, 546), (556, 557, 544, 545), (550, 551, 557, 556), (549, 550, 556, 555), (548, 549, 555, 554), (540, 548, 554, 552), (551, 542, 553, 557), (575, 571, 560, 562), (570, 572, 565, 558), (572, 573, 564, 565), (573, 574, 563, 564), (574, 575, 562, 563), (567, 566, 575, 574), (568, 567, 574, 573), (569, 568, 573, 572), (559, 569, 572, 570), (566, 561, 571, 575), (587, 583, 576, 579), (578, 577, 580, 584), (584, 580, 581, 585), (585, 581, 582, 586), (586, 582, 583, 587), (599, 591, 588, 595), (590, 596, 592, 589), (596, 597, 593, 592), (597, 598, 594, 593), (598, 599, 595, 594), (611, 603, 600, 607), (602, 608, 604, 601), (608, 609, 605, 604), (609, 610, 606, 605), (610, 611, 607, 606), (623, 615, 612, 619), (614, 620, 616, 613), (620, 621, 617, 616), (621, 622, 618, 617), (622, 623, 619, 618), (635, 631, 624, 627), (626, 625, 628, 632), (632, 628, 629, 633), (633, 629, 630, 634), (634, 630, 631, 635), (653, 649, 638, 640), (648, 650, 643, 636), (650, 651, 642, 643), (651, 652, 641, 642), (652, 653, 640, 641), (645, 644, 653, 652), (646, 645, 652, 651), (647, 646, 651, 650), (637, 647, 650, 648), (644, 639, 649, 653), (665, 661, 654, 657), (656, 655, 658, 662), (662, 658, 659, 663), (663, 659, 660, 664), (664, 660, 661, 665), (683, 679, 668, 670), (678, 680, 673, 666), (680, 681, 672, 673), (681, 682, 671, 672), (682, 683, 670, 671), (675, 674, 683, 682), (676, 675, 682, 681), (677, 676, 681, 680), (667, 677, 680, 678), (674, 669, 679, 683), (695, 687, 684, 691), (686, 692, 688, 685), (692, 693, 689, 688), (693, 694, 690, 689), (694, 695, 691, 690), (707, 699, 696, 703), (698, 704, 700, 697), (704, 705, 701, 700), (705, 706, 702, 701), (706, 707, 703, 702), (719, 715, 708, 711), (710, 709, 712, 716), (716, 712, 713, 717), (717, 713, 714, 718), (718, 714, 715, 719), (731, 723, 720, 727), (722, 728, 724, 721), (728, 729, 725, 724), (729, 730, 726, 725), (730, 731, 727, 726), (749, 745, 734, 736), (744, 746, 739, 732), (746, 747, 738, 739), (747, 748, 737, 738), (748, 749, 736, 737), (741, 740, 749, 748), (742, 741, 748, 747), (743, 742, 747, 746), (733, 743, 746, 744), (740, 735, 745, 749), (767, 763, 753, 754), (762, 764, 757, 751), (764, 765, 756, 757), (765, 766, 755, 756), (766, 767, 754, 755), (760, 761, 767, 766), (759, 760, 766, 765), (758, 759, 765, 764), (750, 758, 764, 762), (761, 752, 763, 767), (785, 781, 771, 772), (780, 782, 775, 769), (782, 783, 774, 775), (783, 784, 773, 774), (784, 785, 772, 773), (778, 779, 785, 784), (777, 778, 784, 783), (776, 777, 783, 782), (768, 776, 782, 780), (779, 770, 781, 785)])
me_prop_blackberry_bush.polygons.foreach_set('use_smooth', [True] * 400)
_uv = me_prop_blackberry_bush.uv_layers.new(name='UVMap')
_uv.uv.foreach_set('vector', [0.6248, 0.4562, 0.781, 0.4562, 0.781, 0.6506, 0.6248, 0.6506, 0.0, 0.4562, 0.1562, 0.4562, 0.1562, 0.6506, 0.0, 0.6506, 0.1562, 0.4562, 0.3124, 0.4562, 0.3124, 0.6506, 0.1562, 0.6506, 0.3124, 0.4562, 0.4686, 0.4562, 0.4686, 0.6506, 0.3124, 0.6506, 0.4686, 0.4562, 0.6248, 0.4562, 0.6248, 0.6506, 0.4686, 0.6506, 0.4686, 0.2618, 0.6248, 0.2618, 0.6248, 0.4562, 0.4686, 0.4562, 0.3124, 0.2618, 0.4686, 0.2618, 0.4686, 0.4562, 0.3124, 0.4562, 0.1562, 0.2618, 0.3124, 0.2618, 0.3124, 0.4562, 0.1562, 0.4562, 0.0, 0.2618, 0.1562, 0.2618, 0.1562, 0.4562, 0.0, 0.4562, 0.6248, 0.2618, 0.781, 0.2618, 0.781, 0.4562, 0.6248, 0.4562, 0.6248, 0.1286, 0.781, 0.1286, 0.781, 0.2572, 0.6248, 0.2572, 0.0, 0.1286, 0.1562, 0.1286, 0.1562, 0.2572, 0.0, 0.2572, 0.1562, 0.1286, 0.3124, 0.1286, 0.3124, 0.2572, 0.1562, 0.2572, 0.3124, 0.1286, 0.4686, 0.1286, 0.4686, 0.2572, 0.3124, 0.2572, 0.4686, 0.1286, 0.6248, 0.1286, 0.6248, 0.2572, 0.4686, 0.2572, 0.4686, 0.0, 0.6248, 0.0, 0.6248, 0.1286, 0.4686, 0.1286, 0.3124, 0.0, 0.4686, 0.0, 0.4686, 0.1286, 0.3124, 0.1286, 0.1562, 0.0, 0.3124, 0.0, 0.3124, 0.1286, 0.1562, 0.1286, 0.0, 0.0, 0.1562, 0.0, 0.1562, 0.1286, 0.0, 0.1286, 0.6248, 0.0, 0.781, 0.0, 0.781, 0.1286, 0.6248, 0.1286, 0.6248, 0.8261, 0.781, 0.8261, 0.781, 0.994, 0.6248, 0.994, 0.0, 0.8261, 0.1562, 0.8261, 0.1562, 0.994, 0.0, 0.994, 0.1562, 0.8261, 0.3124, 0.8261, 0.3124, 0.994, 0.1562, 0.994, 0.3124, 0.8261, 0.4686, 0.8261, 0.4686, 0.994, 0.3124, 0.994, 0.4686, 0.8261, 0.6248, 0.8261, 0.6248, 0.994, 0.4686, 0.994, 0.4686, 0.6581, 0.6248, 0.6581, 0.6248, 0.8261, 0.4686, 0.8261, 0.3124, 0.6581, 0.4686, 0.6581, 0.4686, 0.8261, 0.3124, 0.8261, 0.1562, 0.6581, 0.3124, 0.6581, 0.3124, 0.8261, 0.1562, 0.8261, 0.0, 0.6581, 0.1562, 0.6581, 0.1562, 0.8261, 0.0, 0.8261, 0.6248, 0.6581, 0.781, 0.6581, 0.781, 0.8261, 0.6248, 0.8261, 0.6248, 0.4562, 0.781, 0.4562, 0.781, 0.6506, 0.6248, 0.6506, 0.0, 0.4562, 0.1562, 0.4562, 0.1562, 0.6506, 0.0, 0.6506, 0.1562, 0.4562, 0.3124, 0.4562, 0.3124, 0.6506, 0.1562, 0.6506, 0.3124, 0.4562, 0.4686, 0.4562, 0.4686, 0.6506, 0.3124, 0.6506, 0.4686, 0.4562, 0.6248, 0.4562, 0.6248, 0.6506, 0.4686, 0.6506, 0.4686, 0.2618, 0.6248, 0.2618, 0.6248, 0.4562, 0.4686, 0.4562, 0.3124, 0.2618, 0.4686, 0.2618, 0.4686, 0.4562, 0.3124, 0.4562, 0.1562, 0.2618, 0.3124, 0.2618, 0.3124, 0.4562, 0.1562, 0.4562, 0.0, 0.2618, 0.1562, 0.2618, 0.1562, 0.4562, 0.0, 0.4562, 0.6248, 0.2618, 0.781, 0.2618, 0.781, 0.4562, 0.6248, 0.4562, 0.6248, 0.1286, 0.781, 0.1286, 0.781, 0.2572, 0.6248, 0.2572, 0.0, 0.1286, 0.1562, 0.1286, 0.1562, 0.2572, 0.0, 0.2572, 0.1562, 0.1286, 0.3124, 0.1286, 0.3124, 0.2572, 0.1562, 0.2572, 0.3124, 0.1286, 0.4686, 0.1286, 0.4686, 0.2572, 0.3124, 0.2572, 0.4686, 0.1286, 0.6248, 0.1286, 0.6248, 0.2572, 0.4686, 0.2572, 0.4686, 0.0, 0.6248, 0.0, 0.6248, 0.1286, 0.4686, 0.1286, 0.3124, 0.0, 0.4686, 0.0, 0.4686, 0.1286, 0.3124, 0.1286, 0.1562, 0.0, 0.3124, 0.0, 0.3124, 0.1286, 0.1562, 0.1286, 0.0, 0.0, 0.1562, 0.0, 0.1562, 0.1286, 0.0, 0.1286, 0.6248, 0.0, 0.781, 0.0, 0.781, 0.1286, 0.6248, 0.1286, 0.6248, 0.8261, 0.781, 0.8261, 0.781, 0.994, 0.6248, 0.994, 0.0, 0.8261, 0.1562, 0.8261, 0.1562, 0.994, 0.0, 0.994, 0.1562, 0.8261, 0.3124, 0.8261, 0.3124, 0.994, 0.1562, 0.994, 0.3124, 0.8261, 0.4686, 0.8261, 0.4686, 0.994, 0.3124, 0.994, 0.4686, 0.8261, 0.6248, 0.8261, 0.6248, 0.994, 0.4686, 0.994, 0.4686, 0.6581, 0.6248, 0.6581, 0.6248, 0.8261, 0.4686, 0.8261, 0.3124, 0.6581, 0.4686, 0.6581, 0.4686, 0.8261, 0.3124, 0.8261, 0.1562, 0.6581, 0.3124, 0.6581, 0.3124, 0.8261, 0.1562, 0.8261, 0.0, 0.6581, 0.1562, 0.6581, 0.1562, 0.8261, 0.0, 0.8261, 0.6248, 0.6581, 0.781, 0.6581, 0.781, 0.8261, 0.6248, 0.8261, 0.6248, 0.4562, 0.781, 0.4562, 0.781, 0.6506, 0.6248, 0.6506, 0.0, 0.4562, 0.1562, 0.4562, 0.1562, 0.6506, 0.0, 0.6506, 0.1562, 0.4562, 0.3124, 0.4562, 0.3124, 0.6506, 0.1562, 0.6506, 0.3124, 0.4562, 0.4686, 0.4562, 0.4686, 0.6506, 0.3124, 0.6506, 0.4686, 0.4562, 0.6248, 0.4562, 0.6248, 0.6506, 0.4686, 0.6506, 0.4686, 0.2618, 0.6248, 0.2618, 0.6248, 0.4562, 0.4686, 0.4562, 0.3124, 0.2618, 0.4686, 0.2618, 0.4686, 0.4562, 0.3124, 0.4562, 0.1562, 0.2618, 0.3124, 0.2618, 0.3124, 0.4562, 0.1562, 0.4562, 0.0, 0.2618, 0.1562, 0.2618, 0.1562, 0.4562, 0.0, 0.4562, 0.6248, 0.2618, 0.781, 0.2618, 0.781, 0.4562, 0.6248, 0.4562, 0.6248, 0.1286, 0.781, 0.1286, 0.781, 0.2572, 0.6248, 0.2572, 0.0, 0.1286, 0.1562, 0.1286, 0.1562, 0.2572, 0.0, 0.2572, 0.1562, 0.1286, 0.3124, 0.1286, 0.3124, 0.2572, 0.1562, 0.2572, 0.3124, 0.1286, 0.4686, 0.1286, 0.4686, 0.2572, 0.3124, 0.2572, 0.4686, 0.1286, 0.6248, 0.1286, 0.6248, 0.2572, 0.4686, 0.2572, 0.4686, 0.0, 0.6248, 0.0, 0.6248, 0.1286, 0.4686, 0.1286, 0.3124, 0.0, 0.4686, 0.0, 0.4686, 0.1286, 0.3124, 0.1286, 0.1562, 0.0, 0.3124, 0.0, 0.3124, 0.1286, 0.1562, 0.1286, 0.0, 0.0, 0.1562, 0.0, 0.1562, 0.1286, 0.0, 0.1286, 0.6248, 0.0, 0.781, 0.0, 0.781, 0.1286, 0.6248, 0.1286, 0.6248, 0.4562, 0.781, 0.4562, 0.781, 0.6506, 0.6248, 0.6506, 0.0, 0.4562, 0.1562, 0.4562, 0.1562, 0.6506, 0.0, 0.6506, 0.1562, 0.4562, 0.3124, 0.4562, 0.3124, 0.6506, 0.1562, 0.6506, 0.3124, 0.4562, 0.4686, 0.4562, 0.4686, 0.6506, 0.3124, 0.6506, 0.4686, 0.4562, 0.6248, 0.4562, 0.6248, 0.6506, 0.4686, 0.6506, 0.4686, 0.2618, 0.6248, 0.2618, 0.6248, 0.4562, 0.4686, 0.4562, 0.3124, 0.2618, 0.4686, 0.2618, 0.4686, 0.4562, 0.3124, 0.4562, 0.1562, 0.2618, 0.3124, 0.2618, 0.3124, 0.4562, 0.1562, 0.4562, 0.0, 0.2618, 0.1562, 0.2618, 0.1562, 0.4562, 0.0, 0.4562, 0.6248, 0.2618, 0.781, 0.2618, 0.781, 0.4562, 0.6248, 0.4562, 0.6248, 0.4562, 0.781, 0.4562, 0.781, 0.6506, 0.6248, 0.6506, 0.0, 0.4562, 0.1562, 0.4562, 0.1562, 0.6506, 0.0, 0.6506, 0.1562, 0.4562, 0.3124, 0.4562, 0.3124, 0.6506, 0.1562, 0.6506, 0.3124, 0.4562, 0.4686, 0.4562, 0.4686, 0.6506, 0.3124, 0.6506, 0.4686, 0.4562, 0.6248, 0.4562, 0.6248, 0.6506, 0.4686, 0.6506, 0.4686, 0.2618, 0.6248, 0.2618, 0.6248, 0.4562, 0.4686, 0.4562, 0.3124, 0.2618, 0.4686, 0.2618, 0.4686, 0.4562, 0.3124, 0.4562, 0.1562, 0.2618, 0.3124, 0.2618, 0.3124, 0.4562, 0.1562, 0.4562, 0.0, 0.2618, 0.1562, 0.2618, 0.1562, 0.4562, 0.0, 0.4562, 0.6248, 0.2618, 0.781, 0.2618, 0.781, 0.4562, 0.6248, 0.4562, 0.781, 0.8, 1.0, 0.8, 1.0, 1.0, 0.781, 1.0, 0.781, 0.0, 1.0, 0.0, 1.0, 0.2, 0.781, 0.2, 0.781, 0.2, 1.0, 0.2, 1.0, 0.4, 0.781, 0.4, 0.781, 0.4, 1.0, 0.4, 1.0, 0.6, 0.781, 0.6, 0.781, 0.6, 1.0, 0.6, 1.0, 0.8, 0.781, 0.8, 0.781, 0.8, 0.781, 1.0, 1.0, 1.0, 1.0, 0.8, 0.781, 0.0, 0.781, 0.2, 1.0, 0.2, 1.0, 0.0, 0.781, 0.2, 0.781, 0.4, 1.0, 0.4, 1.0, 0.2, 0.781, 0.4, 0.781, 0.6, 1.0, 0.6, 1.0, 0.4, 0.781, 0.6, 0.781, 0.8, 1.0, 0.8, 1.0, 0.6, 0.781, 0.8, 0.781, 1.0, 1.0, 1.0, 1.0, 0.8, 0.781, 0.0, 0.781, 0.2, 1.0, 0.2, 1.0, 0.0, 0.781, 0.2, 0.781, 0.4, 1.0, 0.4, 1.0, 0.2, 0.781, 0.4, 0.781, 0.6, 1.0, 0.6, 1.0, 0.4, 0.781, 0.6, 0.781, 0.8, 1.0, 0.8, 1.0, 0.6, 0.781, 0.8, 0.781, 1.0, 1.0, 1.0, 1.0, 0.8, 0.781, 0.0, 0.781, 0.2, 1.0, 0.2, 1.0, 0.0, 0.781, 0.2, 0.781, 0.4, 1.0, 0.4, 1.0, 0.2, 0.781, 0.4, 0.781, 0.6, 1.0, 0.6, 1.0, 0.4, 0.781, 0.6, 0.781, 0.8, 1.0, 0.8, 1.0, 0.6, 0.781, 0.8, 1.0, 0.8, 1.0, 1.0, 0.781, 1.0, 0.781, 0.0, 1.0, 0.0, 1.0, 0.2, 0.781, 0.2, 0.781, 0.2, 1.0, 0.2, 1.0, 0.4, 0.781, 0.4, 0.781, 0.4, 1.0, 0.4, 1.0, 0.6, 0.781, 0.6, 0.781, 0.6, 1.0, 0.6, 1.0, 0.8, 0.781, 0.8, 0.6248, 0.4562, 0.781, 0.4562, 0.781, 0.6506, 0.6248, 0.6506, 0.0, 0.4562, 0.1562, 0.4562, 0.1562, 0.6506, 0.0, 0.6506, 0.1562, 0.4562, 0.3124, 0.4562, 0.3124, 0.6506, 0.1562, 0.6506, 0.3124, 0.4562, 0.4686, 0.4562, 0.4686, 0.6506, 0.3124, 0.6506, 0.4686, 0.4562, 0.6248, 0.4562, 0.6248, 0.6506, 0.4686, 0.6506, 0.4686, 0.2618, 0.6248, 0.2618, 0.6248, 0.4562, 0.4686, 0.4562, 0.3124, 0.2618, 0.4686, 0.2618, 0.4686, 0.4562, 0.3124, 0.4562, 0.1562, 0.2618, 0.3124, 0.2618, 0.3124, 0.4562, 0.1562, 0.4562, 0.0, 0.2618, 0.1562, 0.2618, 0.1562, 0.4562, 0.0, 0.4562, 0.6248, 0.2618, 0.781, 0.2618, 0.781, 0.4562, 0.6248, 0.4562, 0.6248, 0.8261, 0.781, 0.8261, 0.781, 0.994, 0.6248, 0.994, 0.0, 0.8261, 0.1562, 0.8261, 0.1562, 0.994, 0.0, 0.994, 0.1562, 0.8261, 0.3124, 0.8261, 0.3124, 0.994, 0.1562, 0.994, 0.3124, 0.8261, 0.4686, 0.8261, 0.4686, 0.994, 0.3124, 0.994, 0.4686, 0.8261, 0.6248, 0.8261, 0.6248, 0.994, 0.4686, 0.994, 0.4686, 0.6581, 0.6248, 0.6581, 0.6248, 0.8261, 0.4686, 0.8261, 0.3124, 0.6581, 0.4686, 0.6581, 0.4686, 0.8261, 0.3124, 0.8261, 0.1562, 0.6581, 0.3124, 0.6581, 0.3124, 0.8261, 0.1562, 0.8261, 0.0, 0.6581, 0.1562, 0.6581, 0.1562, 0.8261, 0.0, 0.8261, 0.6248, 0.6581, 0.781, 0.6581, 0.781, 0.8261, 0.6248, 0.8261, 0.781, 0.8, 1.0, 0.8, 1.0, 1.0, 0.781, 1.0, 0.781, 0.0, 1.0, 0.0, 1.0, 0.2, 0.781, 0.2, 0.781, 0.2, 1.0, 0.2, 1.0, 0.4, 0.781, 0.4, 0.781, 0.4, 1.0, 0.4, 1.0, 0.6, 0.781, 0.6, 0.781, 0.6, 1.0, 0.6, 1.0, 0.8, 0.781, 0.8, 0.781, 0.8, 1.0, 0.8, 1.0, 1.0, 0.781, 1.0, 0.781, 0.0, 1.0, 0.0, 1.0, 0.2, 0.781, 0.2, 0.781, 0.2, 1.0, 0.2, 1.0, 0.4, 0.781, 0.4, 0.781, 0.4, 1.0, 0.4, 1.0, 0.6, 0.781, 0.6, 0.781, 0.6, 1.0, 0.6, 1.0, 0.8, 0.781, 0.8, 0.6248, 0.1286, 0.781, 0.1286, 0.781, 0.2572, 0.6248, 0.2572, 0.0, 0.1286, 0.1562, 0.1286, 0.1562, 0.2572, 0.0, 0.2572, 0.1562, 0.1286, 0.3124, 0.1286, 0.3124, 0.2572, 0.1562, 0.2572, 0.3124, 0.1286, 0.4686, 0.1286, 0.4686, 0.2572, 0.3124, 0.2572, 0.4686, 0.1286, 0.6248, 0.1286, 0.6248, 0.2572, 0.4686, 0.2572, 0.4686, 0.0, 0.6248, 0.0, 0.6248, 0.1286, 0.4686, 0.1286, 0.3124, 0.0, 0.4686, 0.0, 0.4686, 0.1286, 0.3124, 0.1286, 0.1562, 0.0, 0.3124, 0.0, 0.3124, 0.1286, 0.1562, 0.1286, 0.0, 0.0, 0.1562, 0.0, 0.1562, 0.1286, 0.0, 0.1286, 0.6248, 0.0, 0.781, 0.0, 0.781, 0.1286, 0.6248, 0.1286, 0.6248, 0.4562, 0.781, 0.4562, 0.781, 0.6506, 0.6248, 0.6506, 0.0, 0.4562, 0.1562, 0.4562, 0.1562, 0.6506, 0.0, 0.6506, 0.1562, 0.4562, 0.3124, 0.4562, 0.3124, 0.6506, 0.1562, 0.6506, 0.3124, 0.4562, 0.4686, 0.4562, 0.4686, 0.6506, 0.3124, 0.6506, 0.4686, 0.4562, 0.6248, 0.4562, 0.6248, 0.6506, 0.4686, 0.6506, 0.4686, 0.2618, 0.6248, 0.2618, 0.6248, 0.4562, 0.4686, 0.4562, 0.3124, 0.2618, 0.4686, 0.2618, 0.4686, 0.4562, 0.3124, 0.4562, 0.1562, 0.2618, 0.3124, 0.2618, 0.3124, 0.4562, 0.1562, 0.4562, 0.0, 0.2618, 0.1562, 0.2618, 0.1562, 0.4562, 0.0, 0.4562, 0.6248, 0.2618, 0.781, 0.2618, 0.781, 0.4562, 0.6248, 0.4562, 0.781, 0.8, 1.0, 0.8, 1.0, 1.0, 0.781, 1.0, 0.781, 0.0, 1.0, 0.0, 1.0, 0.2, 0.781, 0.2, 0.781, 0.2, 1.0, 0.2, 1.0, 0.4, 0.781, 0.4, 0.781, 0.4, 1.0, 0.4, 1.0, 0.6, 0.781, 0.6, 0.781, 0.6, 1.0, 0.6, 1.0, 0.8, 0.781, 0.8, 0.781, 0.8, 0.781, 1.0, 1.0, 1.0, 1.0, 0.8, 0.781, 0.0, 0.781, 0.2, 1.0, 0.2, 1.0, 0.0, 0.781, 0.2, 0.781, 0.4, 1.0, 0.4, 1.0, 0.2, 0.781, 0.4, 0.781, 0.6, 1.0, 0.6, 1.0, 0.4, 0.781, 0.6, 0.781, 0.8, 1.0, 0.8, 1.0, 0.6, 0.781, 0.8, 0.781, 1.0, 1.0, 1.0, 1.0, 0.8, 0.781, 0.0, 0.781, 0.2, 1.0, 0.2, 1.0, 0.0, 0.781, 0.2, 0.781, 0.4, 1.0, 0.4, 1.0, 0.2, 0.781, 0.4, 0.781, 0.6, 1.0, 0.6, 1.0, 0.4, 0.781, 0.6, 0.781, 0.8, 1.0, 0.8, 1.0, 0.6, 0.781, 0.8, 1.0, 0.8, 1.0, 1.0, 0.781, 1.0, 0.781, 0.0, 1.0, 0.0, 1.0, 0.2, 0.781, 0.2, 0.781, 0.2, 1.0, 0.2, 1.0, 0.4, 0.781, 0.4, 0.781, 0.4, 1.0, 0.4, 1.0, 0.6, 0.781, 0.6, 0.781, 0.6, 1.0, 0.6, 1.0, 0.8, 0.781, 0.8, 0.781, 0.8, 0.781, 1.0, 1.0, 1.0, 1.0, 0.8, 0.781, 0.0, 0.781, 0.2, 1.0, 0.2, 1.0, 0.0, 0.781, 0.2, 0.781, 0.4, 1.0, 0.4, 1.0, 0.2, 0.781, 0.4, 0.781, 0.6, 1.0, 0.6, 1.0, 0.4, 0.781, 0.6, 0.781, 0.8, 1.0, 0.8, 1.0, 0.6, 0.6248, 0.8261, 0.781, 0.8261, 0.781, 0.994, 0.6248, 0.994, 0.0, 0.8261, 0.1562, 0.8261, 0.1562, 0.994, 0.0, 0.994, 0.1562, 0.8261, 0.3124, 0.8261, 0.3124, 0.994, 0.1562, 0.994, 0.3124, 0.8261, 0.4686, 0.8261, 0.4686, 0.994, 0.3124, 0.994, 0.4686, 0.8261, 0.6248, 0.8261, 0.6248, 0.994, 0.4686, 0.994, 0.4686, 0.6581, 0.6248, 0.6581, 0.6248, 0.8261, 0.4686, 0.8261, 0.3124, 0.6581, 0.4686, 0.6581, 0.4686, 0.8261, 0.3124, 0.8261, 0.1562, 0.6581, 0.3124, 0.6581, 0.3124, 0.8261, 0.1562, 0.8261, 0.0, 0.6581, 0.1562, 0.6581, 0.1562, 0.8261, 0.0, 0.8261, 0.6248, 0.6581, 0.781, 0.6581, 0.781, 0.8261, 0.6248, 0.8261, 0.6248, 0.1286, 0.781, 0.1286, 0.781, 0.2572, 0.6248, 0.2572, 0.0, 0.1286, 0.1562, 0.1286, 0.1562, 0.2572, 0.0, 0.2572, 0.1562, 0.1286, 0.3124, 0.1286, 0.3124, 0.2572, 0.1562, 0.2572, 0.3124, 0.1286, 0.4686, 0.1286, 0.4686, 0.2572, 0.3124, 0.2572, 0.4686, 0.1286, 0.6248, 0.1286, 0.6248, 0.2572, 0.4686, 0.2572, 0.4686, 0.0, 0.6248, 0.0, 0.6248, 0.1286, 0.4686, 0.1286, 0.3124, 0.0, 0.4686, 0.0, 0.4686, 0.1286, 0.3124, 0.1286, 0.1562, 0.0, 0.3124, 0.0, 0.3124, 0.1286, 0.1562, 0.1286, 0.0, 0.0, 0.1562, 0.0, 0.1562, 0.1286, 0.0, 0.1286, 0.6248, 0.0, 0.781, 0.0, 0.781, 0.1286, 0.6248, 0.1286, 0.6248, 0.1286, 0.781, 0.1286, 0.781, 0.2572, 0.6248, 0.2572, 0.0, 0.1286, 0.1562, 0.1286, 0.1562, 0.2572, 0.0, 0.2572, 0.1562, 0.1286, 0.3124, 0.1286, 0.3124, 0.2572, 0.1562, 0.2572, 0.3124, 0.1286, 0.4686, 0.1286, 0.4686, 0.2572, 0.3124, 0.2572, 0.4686, 0.1286, 0.6248, 0.1286, 0.6248, 0.2572, 0.4686, 0.2572, 0.4686, 0.0, 0.6248, 0.0, 0.6248, 0.1286, 0.4686, 0.1286, 0.3124, 0.0, 0.4686, 0.0, 0.4686, 0.1286, 0.3124, 0.1286, 0.1562, 0.0, 0.3124, 0.0, 0.3124, 0.1286, 0.1562, 0.1286, 0.0, 0.0, 0.1562, 0.0, 0.1562, 0.1286, 0.0, 0.1286, 0.6248, 0.0, 0.781, 0.0, 0.781, 0.1286, 0.6248, 0.1286, 0.6248, 0.4562, 0.781, 0.4562, 0.781, 0.6506, 0.6248, 0.6506, 0.0, 0.4562, 0.1562, 0.4562, 0.1562, 0.6506, 0.0, 0.6506, 0.1562, 0.4562, 0.3124, 0.4562, 0.3124, 0.6506, 0.1562, 0.6506, 0.3124, 0.4562, 0.4686, 0.4562, 0.4686, 0.6506, 0.3124, 0.6506, 0.4686, 0.4562, 0.6248, 0.4562, 0.6248, 0.6506, 0.4686, 0.6506, 0.4686, 0.2618, 0.6248, 0.2618, 0.6248, 0.4562, 0.4686, 0.4562, 0.3124, 0.2618, 0.4686, 0.2618, 0.4686, 0.4562, 0.3124, 0.4562, 0.1562, 0.2618, 0.3124, 0.2618, 0.3124, 0.4562, 0.1562, 0.4562, 0.0, 0.2618, 0.1562, 0.2618, 0.1562, 0.4562, 0.0, 0.4562, 0.6248, 0.2618, 0.781, 0.2618, 0.781, 0.4562, 0.6248, 0.4562, 0.6248, 0.4562, 0.781, 0.4562, 0.781, 0.6506, 0.6248, 0.6506, 0.0, 0.4562, 0.1562, 0.4562, 0.1562, 0.6506, 0.0, 0.6506, 0.1562, 0.4562, 0.3124, 0.4562, 0.3124, 0.6506, 0.1562, 0.6506, 0.3124, 0.4562, 0.4686, 0.4562, 0.4686, 0.6506, 0.3124, 0.6506, 0.4686, 0.4562, 0.6248, 0.4562, 0.6248, 0.6506, 0.4686, 0.6506, 0.4686, 0.2618, 0.6248, 0.2618, 0.6248, 0.4562, 0.4686, 0.4562, 0.3124, 0.2618, 0.4686, 0.2618, 0.4686, 0.4562, 0.3124, 0.4562, 0.1562, 0.2618, 0.3124, 0.2618, 0.3124, 0.4562, 0.1562, 0.4562, 0.0, 0.2618, 0.1562, 0.2618, 0.1562, 0.4562, 0.0, 0.4562, 0.6248, 0.2618, 0.781, 0.2618, 0.781, 0.4562, 0.6248, 0.4562, 0.6248, 0.1286, 0.781, 0.1286, 0.781, 0.2572, 0.6248, 0.2572, 0.0, 0.1286, 0.1562, 0.1286, 0.1562, 0.2572, 0.0, 0.2572, 0.1562, 0.1286, 0.3124, 0.1286, 0.3124, 0.2572, 0.1562, 0.2572, 0.3124, 0.1286, 0.4686, 0.1286, 0.4686, 0.2572, 0.3124, 0.2572, 0.4686, 0.1286, 0.6248, 0.1286, 0.6248, 0.2572, 0.4686, 0.2572, 0.4686, 0.0, 0.6248, 0.0, 0.6248, 0.1286, 0.4686, 0.1286, 0.3124, 0.0, 0.4686, 0.0, 0.4686, 0.1286, 0.3124, 0.1286, 0.1562, 0.0, 0.3124, 0.0, 0.3124, 0.1286, 0.1562, 0.1286, 0.0, 0.0, 0.1562, 0.0, 0.1562, 0.1286, 0.0, 0.1286, 0.6248, 0.0, 0.781, 0.0, 0.781, 0.1286, 0.6248, 0.1286, 0.6248, 0.8261, 0.781, 0.8261, 0.781, 0.994, 0.6248, 0.994, 0.0, 0.8261, 0.1562, 0.8261, 0.1562, 0.994, 0.0, 0.994, 0.1562, 0.8261, 0.3124, 0.8261, 0.3124, 0.994, 0.1562, 0.994, 0.3124, 0.8261, 0.4686, 0.8261, 0.4686, 0.994, 0.3124, 0.994, 0.4686, 0.8261, 0.6248, 0.8261, 0.6248, 0.994, 0.4686, 0.994, 0.4686, 0.6581, 0.6248, 0.6581, 0.6248, 0.8261, 0.4686, 0.8261, 0.3124, 0.6581, 0.4686, 0.6581, 0.4686, 0.8261, 0.3124, 0.8261, 0.1562, 0.6581, 0.3124, 0.6581, 0.3124, 0.8261, 0.1562, 0.8261, 0.0, 0.6581, 0.1562, 0.6581, 0.1562, 0.8261, 0.0, 0.8261, 0.6248, 0.6581, 0.781, 0.6581, 0.781, 0.8261, 0.6248, 0.8261, 0.6248, 0.4562, 0.781, 0.4562, 0.781, 0.6506, 0.6248, 0.6506, 0.0, 0.4562, 0.1562, 0.4562, 0.1562, 0.6506, 0.0, 0.6506, 0.1562, 0.4562, 0.3124, 0.4562, 0.3124, 0.6506, 0.1562, 0.6506, 0.3124, 0.4562, 0.4686, 0.4562, 0.4686, 0.6506, 0.3124, 0.6506, 0.4686, 0.4562, 0.6248, 0.4562, 0.6248, 0.6506, 0.4686, 0.6506, 0.4686, 0.2618, 0.6248, 0.2618, 0.6248, 0.4562, 0.4686, 0.4562, 0.3124, 0.2618, 0.4686, 0.2618, 0.4686, 0.4562, 0.3124, 0.4562, 0.1562, 0.2618, 0.3124, 0.2618, 0.3124, 0.4562, 0.1562, 0.4562, 0.0, 0.2618, 0.1562, 0.2618, 0.1562, 0.4562, 0.0, 0.4562, 0.6248, 0.2618, 0.781, 0.2618, 0.781, 0.4562, 0.6248, 0.4562, 0.6248, 0.1286, 0.781, 0.1286, 0.781, 0.2572, 0.6248, 0.2572, 0.0, 0.1286, 0.1562, 0.1286, 0.1562, 0.2572, 0.0, 0.2572, 0.1562, 0.1286, 0.3124, 0.1286, 0.3124, 0.2572, 0.1562, 0.2572, 0.3124, 0.1286, 0.4686, 0.1286, 0.4686, 0.2572, 0.3124, 0.2572, 0.4686, 0.1286, 0.6248, 0.1286, 0.6248, 0.2572, 0.4686, 0.2572, 0.4686, 0.0, 0.6248, 0.0, 0.6248, 0.1286, 0.4686, 0.1286, 0.3124, 0.0, 0.4686, 0.0, 0.4686, 0.1286, 0.3124, 0.1286, 0.1562, 0.0, 0.3124, 0.0, 0.3124, 0.1286, 0.1562, 0.1286, 0.0, 0.0, 0.1562, 0.0, 0.1562, 0.1286, 0.0, 0.1286, 0.6248, 0.0, 0.781, 0.0, 0.781, 0.1286, 0.6248, 0.1286, 0.6248, 0.4562, 0.781, 0.4562, 0.781, 0.6506, 0.6248, 0.6506, 0.0, 0.4562, 0.1562, 0.4562, 0.1562, 0.6506, 0.0, 0.6506, 0.1562, 0.4562, 0.3124, 0.4562, 0.3124, 0.6506, 0.1562, 0.6506, 0.3124, 0.4562, 0.4686, 0.4562, 0.4686, 0.6506, 0.3124, 0.6506, 0.4686, 0.4562, 0.6248, 0.4562, 0.6248, 0.6506, 0.4686, 0.6506, 0.4686, 0.2618, 0.6248, 0.2618, 0.6248, 0.4562, 0.4686, 0.4562, 0.3124, 0.2618, 0.4686, 0.2618, 0.4686, 0.4562, 0.3124, 0.4562, 0.1562, 0.2618, 0.3124, 0.2618, 0.3124, 0.4562, 0.1562, 0.4562, 0.0, 0.2618, 0.1562, 0.2618, 0.1562, 0.4562, 0.0, 0.4562, 0.6248, 0.2618, 0.781, 0.2618, 0.781, 0.4562, 0.6248, 0.4562, 0.781, 0.8, 1.0, 0.8, 1.0, 1.0, 0.781, 1.0, 0.781, 0.0, 1.0, 0.0, 1.0, 0.2, 0.781, 0.2, 0.781, 0.2, 1.0, 0.2, 1.0, 0.4, 0.781, 0.4, 0.781, 0.4, 1.0, 0.4, 1.0, 0.6, 0.781, 0.6, 0.781, 0.6, 1.0, 0.6, 1.0, 0.8, 0.781, 0.8, 0.781, 0.8, 0.781, 1.0, 1.0, 1.0, 1.0, 0.8, 0.781, 0.0, 0.781, 0.2, 1.0, 0.2, 1.0, 0.0, 0.781, 0.2, 0.781, 0.4, 1.0, 0.4, 1.0, 0.2, 0.781, 0.4, 0.781, 0.6, 1.0, 0.6, 1.0, 0.4, 0.781, 0.6, 0.781, 0.8, 1.0, 0.8, 1.0, 0.6, 0.781, 0.8, 0.781, 1.0, 1.0, 1.0, 1.0, 0.8, 0.781, 0.0, 0.781, 0.2, 1.0, 0.2, 1.0, 0.0, 0.781, 0.2, 0.781, 0.4, 1.0, 0.4, 1.0, 0.2, 0.781, 0.4, 0.781, 0.6, 1.0, 0.6, 1.0, 0.4, 0.781, 0.6, 0.781, 0.8, 1.0, 0.8, 1.0, 0.6, 0.781, 0.8, 0.781, 1.0, 1.0, 1.0, 1.0, 0.8, 0.781, 0.0, 0.781, 0.2, 1.0, 0.2, 1.0, 0.0, 0.781, 0.2, 0.781, 0.4, 1.0, 0.4, 1.0, 0.2, 0.781, 0.4, 0.781, 0.6, 1.0, 0.6, 1.0, 0.4, 0.781, 0.6, 0.781, 0.8, 1.0, 0.8, 1.0, 0.6, 0.781, 0.8, 1.0, 0.8, 1.0, 1.0, 0.781, 1.0, 0.781, 0.0, 1.0, 0.0, 1.0, 0.2, 0.781, 0.2, 0.781, 0.2, 1.0, 0.2, 1.0, 0.4, 0.781, 0.4, 0.781, 0.4, 1.0, 0.4, 1.0, 0.6, 0.781, 0.6, 0.781, 0.6, 1.0, 0.6, 1.0, 0.8, 0.781, 0.8, 0.6248, 0.4562, 0.781, 0.4562, 0.781, 0.6506, 0.6248, 0.6506, 0.0, 0.4562, 0.1562, 0.4562, 0.1562, 0.6506, 0.0, 0.6506, 0.1562, 0.4562, 0.3124, 0.4562, 0.3124, 0.6506, 0.1562, 0.6506, 0.3124, 0.4562, 0.4686, 0.4562, 0.4686, 0.6506, 0.3124, 0.6506, 0.4686, 0.4562, 0.6248, 0.4562, 0.6248, 0.6506, 0.4686, 0.6506, 0.4686, 0.2618, 0.6248, 0.2618, 0.6248, 0.4562, 0.4686, 0.4562, 0.3124, 0.2618, 0.4686, 0.2618, 0.4686, 0.4562, 0.3124, 0.4562, 0.1562, 0.2618, 0.3124, 0.2618, 0.3124, 0.4562, 0.1562, 0.4562, 0.0, 0.2618, 0.1562, 0.2618, 0.1562, 0.4562, 0.0, 0.4562, 0.6248, 0.2618, 0.781, 0.2618, 0.781, 0.4562, 0.6248, 0.4562, 0.781, 0.8, 1.0, 0.8, 1.0, 1.0, 0.781, 1.0, 0.781, 0.0, 1.0, 0.0, 1.0, 0.2, 0.781, 0.2, 0.781, 0.2, 1.0, 0.2, 1.0, 0.4, 0.781, 0.4, 0.781, 0.4, 1.0, 0.4, 1.0, 0.6, 0.781, 0.6, 0.781, 0.6, 1.0, 0.6, 1.0, 0.8, 0.781, 0.8, 0.6248, 0.4562, 0.781, 0.4562, 0.781, 0.6506, 0.6248, 0.6506, 0.0, 0.4562, 0.1562, 0.4562, 0.1562, 0.6506, 0.0, 0.6506, 0.1562, 0.4562, 0.3124, 0.4562, 0.3124, 0.6506, 0.1562, 0.6506, 0.3124, 0.4562, 0.4686, 0.4562, 0.4686, 0.6506, 0.3124, 0.6506, 0.4686, 0.4562, 0.6248, 0.4562, 0.6248, 0.6506, 0.4686, 0.6506, 0.4686, 0.2618, 0.6248, 0.2618, 0.6248, 0.4562, 0.4686, 0.4562, 0.3124, 0.2618, 0.4686, 0.2618, 0.4686, 0.4562, 0.3124, 0.4562, 0.1562, 0.2618, 0.3124, 0.2618, 0.3124, 0.4562, 0.1562, 0.4562, 0.0, 0.2618, 0.1562, 0.2618, 0.1562, 0.4562, 0.0, 0.4562, 0.6248, 0.2618, 0.781, 0.2618, 0.781, 0.4562, 0.6248, 0.4562, 0.781, 0.8, 0.781, 1.0, 1.0, 1.0, 1.0, 0.8, 0.781, 0.0, 0.781, 0.2, 1.0, 0.2, 1.0, 0.0, 0.781, 0.2, 0.781, 0.4, 1.0, 0.4, 1.0, 0.2, 0.781, 0.4, 0.781, 0.6, 1.0, 0.6, 1.0, 0.4, 0.781, 0.6, 0.781, 0.8, 1.0, 0.8, 1.0, 0.6, 0.781, 0.8, 0.781, 1.0, 1.0, 1.0, 1.0, 0.8, 0.781, 0.0, 0.781, 0.2, 1.0, 0.2, 1.0, 0.0, 0.781, 0.2, 0.781, 0.4, 1.0, 0.4, 1.0, 0.2, 0.781, 0.4, 0.781, 0.6, 1.0, 0.6, 1.0, 0.4, 0.781, 0.6, 0.781, 0.8, 1.0, 0.8, 1.0, 0.6, 0.781, 0.8, 1.0, 0.8, 1.0, 1.0, 0.781, 1.0, 0.781, 0.0, 1.0, 0.0, 1.0, 0.2, 0.781, 0.2, 0.781, 0.2, 1.0, 0.2, 1.0, 0.4, 0.781, 0.4, 0.781, 0.4, 1.0, 0.4, 1.0, 0.6, 0.781, 0.6, 0.781, 0.6, 1.0, 0.6, 1.0, 0.8, 0.781, 0.8, 0.781, 0.8, 0.781, 1.0, 1.0, 1.0, 1.0, 0.8, 0.781, 0.0, 0.781, 0.2, 1.0, 0.2, 1.0, 0.0, 0.781, 0.2, 0.781, 0.4, 1.0, 0.4, 1.0, 0.2, 0.781, 0.4, 0.781, 0.6, 1.0, 0.6, 1.0, 0.4, 0.781, 0.6, 0.781, 0.8, 1.0, 0.8, 1.0, 0.6, 0.6248, 0.8261, 0.781, 0.8261, 0.781, 0.994, 0.6248, 0.994, 0.0, 0.8261, 0.1562, 0.8261, 0.1562, 0.994, 0.0, 0.994, 0.1562, 0.8261, 0.3124, 0.8261, 0.3124, 0.994, 0.1562, 0.994, 0.3124, 0.8261, 0.4686, 0.8261, 0.4686, 0.994, 0.3124, 0.994, 0.4686, 0.8261, 0.6248, 0.8261, 0.6248, 0.994, 0.4686, 0.994, 0.4686, 0.6581, 0.6248, 0.6581, 0.6248, 0.8261, 0.4686, 0.8261, 0.3124, 0.6581, 0.4686, 0.6581, 0.4686, 0.8261, 0.3124, 0.8261, 0.1562, 0.6581, 0.3124, 0.6581, 0.3124, 0.8261, 0.1562, 0.8261, 0.0, 0.6581, 0.1562, 0.6581, 0.1562, 0.8261, 0.0, 0.8261, 0.6248, 0.6581, 0.781, 0.6581, 0.781, 0.8261, 0.6248, 0.8261, 0.6248, 0.1286, 0.781, 0.1286, 0.781, 0.2572, 0.6248, 0.2572, 0.0, 0.1286, 0.1562, 0.1286, 0.1562, 0.2572, 0.0, 0.2572, 0.1562, 0.1286, 0.3124, 0.1286, 0.3124, 0.2572, 0.1562, 0.2572, 0.3124, 0.1286, 0.4686, 0.1286, 0.4686, 0.2572, 0.3124, 0.2572, 0.4686, 0.1286, 0.6248, 0.1286, 0.6248, 0.2572, 0.4686, 0.2572, 0.4686, 0.0, 0.6248, 0.0, 0.6248, 0.1286, 0.4686, 0.1286, 0.3124, 0.0, 0.4686, 0.0, 0.4686, 0.1286, 0.3124, 0.1286, 0.1562, 0.0, 0.3124, 0.0, 0.3124, 0.1286, 0.1562, 0.1286, 0.0, 0.0, 0.1562, 0.0, 0.1562, 0.1286, 0.0, 0.1286, 0.6248, 0.0, 0.781, 0.0, 0.781, 0.1286, 0.6248, 0.1286, 0.6248, 0.1286, 0.781, 0.1286, 0.781, 0.2572, 0.6248, 0.2572, 0.0, 0.1286, 0.1562, 0.1286, 0.1562, 0.2572, 0.0, 0.2572, 0.1562, 0.1286, 0.3124, 0.1286, 0.3124, 0.2572, 0.1562, 0.2572, 0.3124, 0.1286, 0.4686, 0.1286, 0.4686, 0.2572, 0.3124, 0.2572, 0.4686, 0.1286, 0.6248, 0.1286, 0.6248, 0.2572, 0.4686, 0.2572, 0.4686, 0.0, 0.6248, 0.0, 0.6248, 0.1286, 0.4686, 0.1286, 0.3124, 0.0, 0.4686, 0.0, 0.4686, 0.1286, 0.3124, 0.1286, 0.1562, 0.0, 0.3124, 0.0, 0.3124, 0.1286, 0.1562, 0.1286, 0.0, 0.0, 0.1562, 0.0, 0.1562, 0.1286, 0.0, 0.1286, 0.6248, 0.0, 0.781, 0.0, 0.781, 0.1286, 0.6248, 0.1286])
me_prop_blackberry_bush.materials.append(mat_blackberry)
me_prop_blackberry_bush.use_remesh_preserve_volume = False
me_prop_blackberry_bush.use_remesh_preserve_attributes = False
me_prop_blackberry_bush.use_mirror_vertex_groups = False
me_prop_blackberry_bush.update()
me_cube = bpy.data.meshes.new('Cube')
me_cube.from_pydata([(-1.0, -1.0, -1.0), (-1.0, -1.0, 1.0), (-1.0, 1.0, -1.0), (-1.0, 1.0, 1.0), (1.0, -1.0, -1.0), (1.0, -1.0, 1.0), (1.0, 1.0, -1.0), (1.0, 1.0, 1.0), (-1.0, -1.0, -0.3333), (-1.0, -1.0, 0.3333), (1.0, -1.0, 0.3333), (1.0, -1.0, -0.3333), (-1.0, 1.0, 0.3333), (-1.0, 1.0, -0.3333), (1.0, 1.0, 0.3333), (1.0, 1.0, -0.3333)], [], [(12, 14, 7, 3), (10, 9, 1, 5), (6, 2, 0, 4), (4, 0, 8, 11), (2, 6, 15, 13)])
_uv = me_cube.uv_layers.new(name='UVMap')
_uv.uv.foreach_set('vector', [0.5417, 0.25, 0.5417, 0.5, 0.625, 0.5, 0.625, 0.25, 0.5417, 0.75, 0.5417, 1.0, 0.625, 1.0, 0.625, 0.75, 0.375, 0.5, 0.375, 0.25, 0.375, 1.0, 0.375, 0.75, 0.375, 0.75, 0.375, 1.0, 0.4583, 1.0, 0.4583, 0.75, 0.375, 0.25, 0.375, 0.5, 0.4583, 0.5, 0.4583, 0.25])
me_cube.use_remesh_fix_poles = True
me_cube.use_remesh_preserve_attributes = False
me_cube.update()
me_prop_blackberry_bush_001 = bpy.data.meshes.new('prop-blackberry-bush.001')
me_prop_blackberry_bush_001.from_pydata([(-1.292, -7.045, 0.7019), (-1.292, -7.045, -0.7019), (-1.292, -3.864, 0.7019), (-1.292, -3.864, -0.7019), (2.313, -7.045, -0.5236), (2.313, -7.045, 0.5236), (2.313, -3.864, -0.5236), (2.313, -3.864, 0.5236), (0.532, -7.045, 0.8104), (0.532, -7.045, -0.8104), (0.532, -3.864, 0.8104), (0.532, -3.864, -0.8104), (2.313, -4.5, 0.5236), (2.313, -5.136, 0.5236), (2.313, -5.772, 0.5236), (2.313, -6.409, 0.5236), (2.313, -6.409, -0.5236), (2.313, -5.772, -0.5236), (2.313, -5.136, -0.5236), (2.313, -4.5, -0.5236), (0.532, -4.5, 0.8104), (0.532, -5.136, 0.8104), (0.532, -5.772, 0.8104), (0.532, -6.409, 0.8104), (0.532, -4.5, -0.8104), (0.532, -5.136, -0.8104), (0.532, -5.772, -0.8104), (0.532, -6.409, -0.8104), (-1.292, -4.5, 0.7019), (-1.292, -5.136, 0.7019), (-1.292, -5.772, 0.7019), (-1.292, -6.409, 0.7019), (-1.292, -4.5, -0.7019), (-1.292, -5.136, -0.7019), (-1.292, -5.772, -0.7019), (-1.292, -6.409, -0.7019), (-1.292, -7.045, 5.96e-08), (-1.292, -3.864, 5.96e-08), (-1.292, -6.409, 5.96e-08), (-1.292, -5.772, 5.96e-08), (-1.292, -5.136, 5.96e-08), (-1.292, -4.5, 5.96e-08), (0.532, -7.045, 0.0), (0.532, -3.864, 0.0), (0.532, -6.409, 0.0), (0.532, -5.772, 0.0), (0.532, -5.136, 0.0), (0.532, -4.5, 0.0), (2.313, -7.045, 5.96e-08), (2.313, -3.864, 0.0), (2.313, -6.409, 5.96e-08), (2.313, -5.772, 5.96e-08), (2.313, -5.136, 5.96e-08), (2.313, -4.5, 0.0), (-1.918, -2.973, -1.158e-08), (-1.918, -7.045, -1.158e-08), (-2.81, -7.045, -1.158e-08), (-2.81, -2.973, -1.158e-08), (-1.918, -6.23, -1.158e-08), (-1.918, -5.416, -1.158e-08), (-1.918, -4.602, -1.158e-08), (-1.918, -3.787, -1.158e-08), (-2.81, -6.23, -1.158e-08), (-2.81, -5.416, -1.158e-08), (-2.81, -4.602, -1.158e-08), (-2.81, -3.787, -1.158e-08)], [], [(41, 37, 2, 28), (53, 49, 7, 12), (47, 43, 10, 20), (48, 50, 15, 5), (50, 51, 14, 15), (51, 52, 13, 14), (52, 53, 12, 13), (42, 44, 23, 8), (44, 45, 22, 23), (45, 46, 21, 22), (46, 47, 20, 21), (36, 38, 31, 0), (38, 39, 30, 31), (39, 40, 29, 30), (40, 41, 28, 29), (33, 32, 41, 40), (34, 33, 40, 39), (35, 34, 39, 38), (1, 35, 38, 36), (32, 3, 37, 41), (25, 24, 47, 46), (26, 25, 46, 45), (27, 26, 45, 44), (9, 27, 44, 42), (24, 11, 43, 47), (18, 19, 53, 52), (17, 18, 52, 51), (16, 17, 51, 50), (4, 16, 50, 48), (19, 6, 49, 53), (65, 61, 54, 57), (56, 55, 58, 62), (62, 58, 59, 63), (63, 59, 60, 64), (64, 60, 61, 65)])
me_prop_blackberry_bush_001.polygons.foreach_set('use_smooth', [True] * 35)
_uv = me_prop_blackberry_bush_001.uv_layers.new(name='UVMap')
_uv.uv.foreach_set('vector', [0.6248, 0.8261, 0.781, 0.8261, 0.781, 0.994, 0.6248, 0.994, 0.6248, 0.1286, 0.781, 0.1286, 0.781, 0.2572, 0.6248, 0.2572, 0.6248, 0.4562, 0.781, 0.4562, 0.781, 0.6506, 0.6248, 0.6506, 0.0, 0.1286, 0.1562, 0.1286, 0.1562, 0.2572, 0.0, 0.2572, 0.1562, 0.1286, 0.3124, 0.1286, 0.3124, 0.2572, 0.1562, 0.2572, 0.3124, 0.1286, 0.4686, 0.1286, 0.4686, 0.2572, 0.3124, 0.2572, 0.4686, 0.1286, 0.6248, 0.1286, 0.6248, 0.2572, 0.4686, 0.2572, 0.0, 0.4562, 0.1562, 0.4562, 0.1562, 0.6506, 0.0, 0.6506, 0.1562, 0.4562, 0.3124, 0.4562, 0.3124, 0.6506, 0.1562, 0.6506, 0.3124, 0.4562, 0.4686, 0.4562, 0.4686, 0.6506, 0.3124, 0.6506, 0.4686, 0.4562, 0.6248, 0.4562, 0.6248, 0.6506, 0.4686, 0.6506, 0.0, 0.8261, 0.1562, 0.8261, 0.1562, 0.994, 0.0, 0.994, 0.1562, 0.8261, 0.3124, 0.8261, 0.3124, 0.994, 0.1562, 0.994, 0.3124, 0.8261, 0.4686, 0.8261, 0.4686, 0.994, 0.3124, 0.994, 0.4686, 0.8261, 0.6248, 0.8261, 0.6248, 0.994, 0.4686, 0.994, 0.4686, 0.6581, 0.6248, 0.6581, 0.6248, 0.8261, 0.4686, 0.8261, 0.3124, 0.6581, 0.4686, 0.6581, 0.4686, 0.8261, 0.3124, 0.8261, 0.1562, 0.6581, 0.3124, 0.6581, 0.3124, 0.8261, 0.1562, 0.8261, 0.0, 0.6581, 0.1562, 0.6581, 0.1562, 0.8261, 0.0, 0.8261, 0.6248, 0.6581, 0.781, 0.6581, 0.781, 0.8261, 0.6248, 0.8261, 0.4686, 0.2618, 0.6248, 0.2618, 0.6248, 0.4562, 0.4686, 0.4562, 0.3124, 0.2618, 0.4686, 0.2618, 0.4686, 0.4562, 0.3124, 0.4562, 0.1562, 0.2618, 0.3124, 0.2618, 0.3124, 0.4562, 0.1562, 0.4562, 0.0, 0.2618, 0.1562, 0.2618, 0.1562, 0.4562, 0.0, 0.4562, 0.6248, 0.2618, 0.781, 0.2618, 0.781, 0.4562, 0.6248, 0.4562, 0.4686, 0.0, 0.6248, 0.0, 0.6248, 0.1286, 0.4686, 0.1286, 0.3124, 0.0, 0.4686, 0.0, 0.4686, 0.1286, 0.3124, 0.1286, 0.1562, 0.0, 0.3124, 0.0, 0.3124, 0.1286, 0.1562, 0.1286, 0.0, 0.0, 0.1562, 0.0, 0.1562, 0.1286, 0.0, 0.1286, 0.6248, 0.0, 0.781, 0.0, 0.781, 0.1286, 0.6248, 0.1286, 0.781, 0.8, 1.0, 0.8, 1.0, 1.0, 0.781, 1.0, 0.781, 0.0, 1.0, 0.0, 1.0, 0.2, 0.781, 0.2, 0.781, 0.2, 1.0, 0.2, 1.0, 0.4, 0.781, 0.4, 0.781, 0.4, 1.0, 0.4, 1.0, 0.6, 0.781, 0.6, 0.781, 0.6, 1.0, 0.6, 1.0, 0.8, 0.781, 0.8])
me_prop_blackberry_bush_001.materials.append(mat_blackberry)
me_prop_blackberry_bush_001.use_remesh_preserve_volume = False
me_prop_blackberry_bush_001.use_remesh_preserve_attributes = False
me_prop_blackberry_bush_001.use_mirror_vertex_groups = False
me_prop_blackberry_bush_001.update()
me_prop_blackberry_bush_old = bpy.data.meshes.new('prop-blackberry-bush-old')
me_prop_blackberry_bush_old.from_pydata([(1.614, 0.6825, -1.111), (2.041, 0.6541, -0.2643), (-0.8919, -0.02034, 0.1187), (-0.4645, -0.04871, 0.9658), (0.03668, 0.09186, 0.7282), (0.5378, 0.2324, 0.4801), (1.039, 0.373, 0.2319), (1.54, 0.5136, -0.01618), (1.113, 0.5419, -0.8633), (0.6116, 0.4014, -0.6152), (0.1104, 0.2608, -0.3671), (-0.3907, 0.1202, -0.119), (1.828, 0.6683, -0.6879), (-0.6782, -0.03452, 0.5422), (1.326, 0.5278, -0.4398), (0.8253, 0.3872, -0.1916), (0.3241, 0.2466, 0.05647), (-0.177, 0.106, 0.3046), (-2.166, 0.6684, 0.228), (-1.822, 0.4814, -1.188), (0.5473, 0.03779, 0.9711), (0.8894, -0.1492, -0.4552), (0.004634, 0.1639, 0.8225), (-0.538, 0.29, 0.6739), (-1.081, 0.4161, 0.5253), (-1.623, 0.5422, 0.3767), (0.3468, -0.02309, -0.6038), (-0.1937, 0.103, -0.7422), (-0.7363, 0.2291, -0.8908), (-1.279, 0.3553, -1.039), (-1.994, 0.5749, -0.48), (0.7195, -0.05571, 0.2631), (-1.451, 0.4488, -0.3314), (-0.9085, 0.3226, -0.1828), (-0.3658, 0.1965, -0.03415), (0.1746, 0.07041, 0.1042), (1.703, -0.7518, -0.1577), (1.645, -0.07328, -1.233), (-1.038, -0.07206, 0.4192), (-1.093, 0.6113, -0.6644), (-0.4864, -0.2032, 0.2953), (0.06196, -0.3391, 0.1799), (0.6067, -0.4799, 0.0731), (1.155, -0.6158, -0.04228), (-0.5444, 0.4753, -0.7798), (0.0004006, 0.3346, -0.8866), (0.5487, 0.1986, -1.002), (1.097, 0.06266, -1.117), (1.678, -0.4077, -0.7038), (-1.064, 0.272, -0.1269), (1.13, -0.2717, -0.5884), (0.5813, -0.1358, -0.473), (0.03295, 0.0001525, -0.3576), (-0.5154, 0.1361, -0.2423), (1.711, 0.5607, 0.04706), (-1.653, -0.2318, -1.076), (-1.839, 0.5546, -1.072), (1.524, 1.347, 0.05095), (-1.034, -0.08789, -0.4858), (-0.4002, 0.06036, -0.06188), (0.2747, 0.2194, 0.166), (0.9863, 0.3881, 0.1803), (-1.22, 0.6985, -0.482), (-0.5868, 0.8467, -0.058), (0.08808, 1.006, 0.1699), (0.7997, 1.174, 0.1841), (-1.492, 0.1503, 0.2712), (1.536, 0.3465, -1.057), (1.614, -0.3829, -0.9868), (-1.415, -0.5791, 0.3412), (1.011, 0.347, -0.4664), (0.4576, 0.3303, -0.02438), (-0.1498, 0.2912, 0.2444), (-0.8091, 0.2284, 0.3238), (1.089, -0.3824, -0.3965), (0.5356, -0.3991, 0.04558), (-0.07192, -0.4382, 0.3144), (-0.7312, -0.5011, 0.3938), (-1.213, -0.3861, -1.198), (-1.702, -0.234, -0.2847), (1.534, -0.8206, 0.3457), (1.044, -0.6685, 1.259), (0.495, -0.5816, 0.9502), (-0.05427, -0.4947, 0.6415), (-0.6035, -0.4078, 0.3328), (-1.153, -0.3209, 0.02406), (-0.6636, -0.473, -0.8892), (-0.1143, -0.5599, -0.5805), (0.435, -0.6468, -0.2718), (0.9842, -0.7337, 0.03695), (-1.457, -0.31, -0.7413), (1.289, -0.7445, 0.8023), (-0.9082, -0.3969, -0.4326), (-0.3589, -0.4838, -0.1239), (0.1903, -0.5707, 0.1849), (0.7396, -0.6576, 0.4936), (2.477, -0.1236, 0.02489), (1.49, -0.4453, -1.22), (0.03176, -0.4097, 2.038), (-0.9553, -0.7314, 0.7935), (0.5208, -0.3524, 1.635), (1.01, -0.2952, 1.233), (1.499, -0.238, 0.8302), (1.988, -0.1808, 0.4275), (-0.4663, -0.6742, 0.3908), (0.02278, -0.617, -0.01182), (0.5118, -0.5598, -0.4145), (1.001, -0.5026, -0.8171), (1.983, -0.2845, -0.5974), (-0.4618, -0.5705, 1.416), (1.494, -0.3417, -0.1948), (1.005, -0.3989, 0.2079), (0.5163, -0.4561, 0.6105), (0.02727, -0.5133, 1.013), (1.755, 0.2876, -1.276), (1.874, 0.06454, -0.5476), (-0.5415, 0.4482, -0.85), (-0.4222, 0.2251, -0.1219), (0.03707, 0.193, -0.2071), (0.4963, 0.1609, -0.2922), (0.9556, 0.1288, -0.3773), (1.415, 0.09666, -0.4624), (1.295, 0.3197, -1.191), (0.8362, 0.3519, -1.105), (0.377, 0.384, -1.02), (-0.08229, 0.4161, -0.9352), (1.814, 0.1761, -0.9116), (-0.4819, 0.3367, -0.486), (1.355, 0.2082, -0.8265), (0.8959, 0.2403, -0.7414), (0.4366, 0.2724, -0.6562), (-0.02261, 0.3046, -0.5711), (-1.917, -0.3479, -0.1262), (-1.767, -0.3449, -1.463), (0.6779, -0.7392, 0.1627), (0.8272, -0.7361, -1.174), (0.159, -0.6609, 0.1049), (-0.36, -0.5827, 0.04716), (-0.8789, -0.5044, -0.01062), (-1.398, -0.4262, -0.0684), (0.3083, -0.6579, -1.232), (-0.2106, -0.5796, -1.29), (-0.7295, -0.5014, -1.348), (-1.248, -0.4231, -1.405), (-1.842, -0.3464, -0.7947), (0.7525, -0.7377, -0.5058), (-1.323, -0.4247, -0.7369), (-0.8042, -0.5029, -0.6791), (-0.2853, -0.5812, -0.6214), (0.2336, -0.6594, -0.5636), (1.516, -1.08, -0.6161), (-2.057, -0.9427, -1.08), (-2.026, -0.1483, -1.088), (1.548, -0.2852, -0.6243), (-1.389, -0.9647, -0.6415), (-0.6567, -0.9915, -0.424), (0.09006, -1.02, -0.3334), (0.8212, -1.05, -0.4047), (-1.358, -0.1703, -0.6497), (-0.6252, -0.1971, -0.4321), (0.1215, -0.2258, -0.3416), (0.8526, -0.2555, -0.4128), (-2.06, 0.4238, -1.129), (-2.879, 0.2673, -0.4947), (-0.09694, 0.2814, 1.369), (-0.9153, 0.1249, 2.003), (-1.308, 0.1534, 1.503), (-1.701, 0.1819, 1.004), (-2.093, 0.2104, 0.5044), (-2.486, 0.2388, 0.004879), (-1.668, 0.3953, -0.6295), (-1.275, 0.3668, -0.1299), (-0.8823, 0.3383, 0.3696), (-0.4896, 0.3099, 0.8691), (-2.47, 0.3455, -0.8118), (-0.5061, 0.2032, 1.686), (-2.077, 0.3171, -0.3123), (-1.684, 0.2886, 0.1872), (-1.291, 0.2601, 0.6868), (-0.8988, 0.2316, 1.186)], [], [(17, 13, 3, 4), (12, 14, 7, 1), (14, 15, 6, 7), (15, 16, 5, 6), (16, 17, 4, 5), (10, 11, 17, 16), (9, 10, 16, 15), (8, 9, 15, 14), (0, 8, 14, 12), (11, 2, 13, 17), (35, 31, 20, 22), (30, 32, 25, 18), (32, 33, 24, 25), (33, 34, 23, 24), (34, 35, 22, 23), (27, 26, 35, 34), (28, 27, 34, 33), (29, 28, 33, 32), (19, 29, 32, 30), (26, 21, 31, 35), (53, 49, 38, 40), (48, 50, 43, 36), (50, 51, 42, 43), (51, 52, 41, 42), (52, 53, 40, 41), (45, 44, 53, 52), (46, 45, 52, 51), (47, 46, 51, 50), (37, 47, 50, 48), (44, 39, 49, 53), (65, 61, 54, 57), (56, 55, 58, 62), (62, 58, 59, 63), (63, 59, 60, 64), (64, 60, 61, 65), (77, 73, 66, 69), (68, 67, 70, 74), (74, 70, 71, 75), (75, 71, 72, 76), (76, 72, 73, 77), (95, 91, 81, 82), (90, 92, 85, 79), (92, 93, 84, 85), (93, 94, 83, 84), (94, 95, 82, 83), (88, 89, 95, 94), (87, 88, 94, 93), (86, 87, 93, 92), (78, 86, 92, 90), (89, 80, 91, 95), (113, 109, 98, 100), (108, 110, 103, 96), (110, 111, 102, 103), (111, 112, 101, 102), (112, 113, 100, 101), (105, 104, 113, 112), (106, 105, 112, 111), (107, 106, 111, 110), (97, 107, 110, 108), (104, 99, 109, 113), (131, 127, 117, 118), (126, 128, 121, 115), (128, 129, 120, 121), (129, 130, 119, 120), (130, 131, 118, 119), (124, 125, 131, 130), (123, 124, 130, 129), (122, 123, 129, 128), (114, 122, 128, 126), (125, 116, 127, 131), (149, 145, 134, 136), (144, 146, 139, 132), (146, 147, 138, 139), (147, 148, 137, 138), (148, 149, 136, 137), (141, 140, 149, 148), (142, 141, 148, 147), (143, 142, 147, 146), (133, 143, 146, 144), (140, 135, 145, 149), (161, 157, 150, 153), (152, 151, 154, 158), (158, 154, 155, 159), (159, 155, 156, 160), (160, 156, 157, 161), (179, 175, 165, 166), (174, 176, 169, 163), (176, 177, 168, 169), (177, 178, 167, 168), (178, 179, 166, 167), (172, 173, 179, 178), (171, 172, 178, 177), (170, 171, 177, 176), (162, 170, 176, 174), (173, 164, 175, 179)])
me_prop_blackberry_bush_old.polygons.foreach_set('use_smooth', [True] * 95)
_uv = me_prop_blackberry_bush_old.uv_layers.new(name='UVMap')
_uv.uv.foreach_set('vector', [0.6248, 0.1286, 0.781, 0.1286, 0.781, 0.2572, 0.6248, 0.2572, 0.0, 0.1286, 0.1562, 0.1286, 0.1562, 0.2572, 0.0, 0.2572, 0.1562, 0.1286, 0.3124, 0.1286, 0.3124, 0.2572, 0.1562, 0.2572, 0.3124, 0.1286, 0.4686, 0.1286, 0.4686, 0.2572, 0.3124, 0.2572, 0.4686, 0.1286, 0.6248, 0.1286, 0.6248, 0.2572, 0.4686, 0.2572, 0.4686, 0.0, 0.6248, 0.0, 0.6248, 0.1286, 0.4686, 0.1286, 0.3124, 0.0, 0.4686, 0.0, 0.4686, 0.1286, 0.3124, 0.1286, 0.1562, 0.0, 0.3124, 0.0, 0.3124, 0.1286, 0.1562, 0.1286, 0.0, 0.0, 0.1562, 0.0, 0.1562, 0.1286, 0.0, 0.1286, 0.6248, 0.0, 0.781, 0.0, 0.781, 0.1286, 0.6248, 0.1286, 0.6248, 0.4562, 0.781, 0.4562, 0.781, 0.6506, 0.6248, 0.6506, 0.0, 0.4562, 0.1562, 0.4562, 0.1562, 0.6506, 0.0, 0.6506, 0.1562, 0.4562, 0.3124, 0.4562, 0.3124, 0.6506, 0.1562, 0.6506, 0.3124, 0.4562, 0.4686, 0.4562, 0.4686, 0.6506, 0.3124, 0.6506, 0.4686, 0.4562, 0.6248, 0.4562, 0.6248, 0.6506, 0.4686, 0.6506, 0.4686, 0.2618, 0.6248, 0.2618, 0.6248, 0.4562, 0.4686, 0.4562, 0.3124, 0.2618, 0.4686, 0.2618, 0.4686, 0.4562, 0.3124, 0.4562, 0.1562, 0.2618, 0.3124, 0.2618, 0.3124, 0.4562, 0.1562, 0.4562, 0.0, 0.2618, 0.1562, 0.2618, 0.1562, 0.4562, 0.0, 0.4562, 0.6248, 0.2618, 0.781, 0.2618, 0.781, 0.4562, 0.6248, 0.4562, 0.6248, 0.8261, 0.781, 0.8261, 0.781, 0.994, 0.6248, 0.994, 0.0, 0.8261, 0.1562, 0.8261, 0.1562, 0.994, 0.0, 0.994, 0.1562, 0.8261, 0.3124, 0.8261, 0.3124, 0.994, 0.1562, 0.994, 0.3124, 0.8261, 0.4686, 0.8261, 0.4686, 0.994, 0.3124, 0.994, 0.4686, 0.8261, 0.6248, 0.8261, 0.6248, 0.994, 0.4686, 0.994, 0.4686, 0.6581, 0.6248, 0.6581, 0.6248, 0.8261, 0.4686, 0.8261, 0.3124, 0.6581, 0.4686, 0.6581, 0.4686, 0.8261, 0.3124, 0.8261, 0.1562, 0.6581, 0.3124, 0.6581, 0.3124, 0.8261, 0.1562, 0.8261, 0.0, 0.6581, 0.1562, 0.6581, 0.1562, 0.8261, 0.0, 0.8261, 0.6248, 0.6581, 0.781, 0.6581, 0.781, 0.8261, 0.6248, 0.8261, 0.781, 0.8, 1.0, 0.8, 1.0, 1.0, 0.781, 1.0, 0.781, 0.0, 1.0, 0.0, 1.0, 0.2, 0.781, 0.2, 0.781, 0.2, 1.0, 0.2, 1.0, 0.4, 0.781, 0.4, 0.781, 0.4, 1.0, 0.4, 1.0, 0.6, 0.781, 0.6, 0.781, 0.6, 1.0, 0.6, 1.0, 0.8, 0.781, 0.8, 0.781, 0.8, 1.0, 0.8, 1.0, 1.0, 0.781, 1.0, 0.781, 0.0, 1.0, 0.0, 1.0, 0.2, 0.781, 0.2, 0.781, 0.2, 1.0, 0.2, 1.0, 0.4, 0.781, 0.4, 0.781, 0.4, 1.0, 0.4, 1.0, 0.6, 0.781, 0.6, 0.781, 0.6, 1.0, 0.6, 1.0, 0.8, 0.781, 0.8, 0.6248, 0.1286, 0.781, 0.1286, 0.781, 0.2572, 0.6248, 0.2572, 0.0, 0.1286, 0.1562, 0.1286, 0.1562, 0.2572, 0.0, 0.2572, 0.1562, 0.1286, 0.3124, 0.1286, 0.3124, 0.2572, 0.1562, 0.2572, 0.3124, 0.1286, 0.4686, 0.1286, 0.4686, 0.2572, 0.3124, 0.2572, 0.4686, 0.1286, 0.6248, 0.1286, 0.6248, 0.2572, 0.4686, 0.2572, 0.4686, 0.0, 0.6248, 0.0, 0.6248, 0.1286, 0.4686, 0.1286, 0.3124, 0.0, 0.4686, 0.0, 0.4686, 0.1286, 0.3124, 0.1286, 0.1562, 0.0, 0.3124, 0.0, 0.3124, 0.1286, 0.1562, 0.1286, 0.0, 0.0, 0.1562, 0.0, 0.1562, 0.1286, 0.0, 0.1286, 0.6248, 0.0, 0.781, 0.0, 0.781, 0.1286, 0.6248, 0.1286, 0.6248, 0.4562, 0.781, 0.4562, 0.781, 0.6506, 0.6248, 0.6506, 0.0, 0.4562, 0.1562, 0.4562, 0.1562, 0.6506, 0.0, 0.6506, 0.1562, 0.4562, 0.3124, 0.4562, 0.3124, 0.6506, 0.1562, 0.6506, 0.3124, 0.4562, 0.4686, 0.4562, 0.4686, 0.6506, 0.3124, 0.6506, 0.4686, 0.4562, 0.6248, 0.4562, 0.6248, 0.6506, 0.4686, 0.6506, 0.4686, 0.2618, 0.6248, 0.2618, 0.6248, 0.4562, 0.4686, 0.4562, 0.3124, 0.2618, 0.4686, 0.2618, 0.4686, 0.4562, 0.3124, 0.4562, 0.1562, 0.2618, 0.3124, 0.2618, 0.3124, 0.4562, 0.1562, 0.4562, 0.0, 0.2618, 0.1562, 0.2618, 0.1562, 0.4562, 0.0, 0.4562, 0.6248, 0.2618, 0.781, 0.2618, 0.781, 0.4562, 0.6248, 0.4562, 0.6248, 0.1286, 0.781, 0.1286, 0.781, 0.2572, 0.6248, 0.2572, 0.0, 0.1286, 0.1562, 0.1286, 0.1562, 0.2572, 0.0, 0.2572, 0.1562, 0.1286, 0.3124, 0.1286, 0.3124, 0.2572, 0.1562, 0.2572, 0.3124, 0.1286, 0.4686, 0.1286, 0.4686, 0.2572, 0.3124, 0.2572, 0.4686, 0.1286, 0.6248, 0.1286, 0.6248, 0.2572, 0.4686, 0.2572, 0.4686, 0.0, 0.6248, 0.0, 0.6248, 0.1286, 0.4686, 0.1286, 0.3124, 0.0, 0.4686, 0.0, 0.4686, 0.1286, 0.3124, 0.1286, 0.1562, 0.0, 0.3124, 0.0, 0.3124, 0.1286, 0.1562, 0.1286, 0.0, 0.0, 0.1562, 0.0, 0.1562, 0.1286, 0.0, 0.1286, 0.6248, 0.0, 0.781, 0.0, 0.781, 0.1286, 0.6248, 0.1286, 0.6248, 0.4562, 0.781, 0.4562, 0.781, 0.6506, 0.6248, 0.6506, 0.0, 0.4562, 0.1562, 0.4562, 0.1562, 0.6506, 0.0, 0.6506, 0.1562, 0.4562, 0.3124, 0.4562, 0.3124, 0.6506, 0.1562, 0.6506, 0.3124, 0.4562, 0.4686, 0.4562, 0.4686, 0.6506, 0.3124, 0.6506, 0.4686, 0.4562, 0.6248, 0.4562, 0.6248, 0.6506, 0.4686, 0.6506, 0.4686, 0.2618, 0.6248, 0.2618, 0.6248, 0.4562, 0.4686, 0.4562, 0.3124, 0.2618, 0.4686, 0.2618, 0.4686, 0.4562, 0.3124, 0.4562, 0.1562, 0.2618, 0.3124, 0.2618, 0.3124, 0.4562, 0.1562, 0.4562, 0.0, 0.2618, 0.1562, 0.2618, 0.1562, 0.4562, 0.0, 0.4562, 0.6248, 0.2618, 0.781, 0.2618, 0.781, 0.4562, 0.6248, 0.4562, 0.781, 0.8, 1.0, 0.8, 1.0, 1.0, 0.781, 1.0, 0.781, 0.0, 1.0, 0.0, 1.0, 0.2, 0.781, 0.2, 0.781, 0.2, 1.0, 0.2, 1.0, 0.4, 0.781, 0.4, 0.781, 0.4, 1.0, 0.4, 1.0, 0.6, 0.781, 0.6, 0.781, 0.6, 1.0, 0.6, 1.0, 0.8, 0.781, 0.8, 0.6248, 0.1286, 0.781, 0.1286, 0.781, 0.2572, 0.6248, 0.2572, 0.0, 0.1286, 0.1562, 0.1286, 0.1562, 0.2572, 0.0, 0.2572, 0.1562, 0.1286, 0.3124, 0.1286, 0.3124, 0.2572, 0.1562, 0.2572, 0.3124, 0.1286, 0.4686, 0.1286, 0.4686, 0.2572, 0.3124, 0.2572, 0.4686, 0.1286, 0.6248, 0.1286, 0.6248, 0.2572, 0.4686, 0.2572, 0.4686, 0.0, 0.6248, 0.0, 0.6248, 0.1286, 0.4686, 0.1286, 0.3124, 0.0, 0.4686, 0.0, 0.4686, 0.1286, 0.3124, 0.1286, 0.1562, 0.0, 0.3124, 0.0, 0.3124, 0.1286, 0.1562, 0.1286, 0.0, 0.0, 0.1562, 0.0, 0.1562, 0.1286, 0.0, 0.1286, 0.6248, 0.0, 0.781, 0.0, 0.781, 0.1286, 0.6248, 0.1286])
me_prop_blackberry_bush_old.materials.append(mat_blackberry_old)
me_prop_blackberry_bush_old.use_remesh_preserve_volume = False
me_prop_blackberry_bush_old.use_remesh_preserve_attributes = False
me_prop_blackberry_bush_old.use_mirror_vertex_groups = False
me_prop_blackberry_bush_old.update()
me_cube_001 = bpy.data.meshes.new('Cube.001')
me_cube_001.from_pydata([(-1.0, -1.0, -1.0), (-1.0, -1.0, 1.0), (-1.0, 1.0, -1.0), (-1.0, 1.0, 1.0), (1.0, -1.0, -1.0), (1.0, -1.0, 1.0), (1.0, 1.0, -1.0), (1.0, 1.0, 1.0)], [(0, 1), (3, 2), (7, 6), (5, 4)], [(2, 0, 4, 6)])
_uv = me_cube_001.uv_layers.new(name='UVMap')
_uv.uv.foreach_set('vector', [0.125, 0.5, 0.125, 0.75, 0.375, 0.75, 0.375, 0.5])
me_cube_001.update()
me_prop_blackberry_bush_old_001 = bpy.data.meshes.new('prop-blackberry-bush-old.001')
me_prop_blackberry_bush_old_001.from_pydata([(-1.292, -7.045, 0.7019), (-1.292, -7.045, -0.7019), (-1.292, -3.864, 0.7019), (-1.292, -3.864, -0.7019), (2.313, -7.045, -0.5236), (2.313, -7.045, 0.5236), (2.313, -3.864, -0.5236), (2.313, -3.864, 0.5236), (0.532, -7.045, 0.8104), (0.532, -7.045, -0.8104), (0.532, -3.864, 0.8104), (0.532, -3.864, -0.8104), (2.313, -4.5, 0.5236), (2.313, -5.136, 0.5236), (2.313, -5.772, 0.5236), (2.313, -6.409, 0.5236), (2.313, -6.409, -0.5236), (2.313, -5.772, -0.5236), (2.313, -5.136, -0.5236), (2.313, -4.5, -0.5236), (0.532, -4.5, 0.8104), (0.532, -5.136, 0.8104), (0.532, -5.772, 0.8104), (0.532, -6.409, 0.8104), (0.532, -4.5, -0.8104), (0.532, -5.136, -0.8104), (0.532, -5.772, -0.8104), (0.532, -6.409, -0.8104), (-1.292, -4.5, 0.7019), (-1.292, -5.136, 0.7019), (-1.292, -5.772, 0.7019), (-1.292, -6.409, 0.7019), (-1.292, -4.5, -0.7019), (-1.292, -5.136, -0.7019), (-1.292, -5.772, -0.7019), (-1.292, -6.409, -0.7019), (-1.292, -7.045, 0.0), (-1.292, -3.864, 0.0), (-1.292, -6.409, 0.0), (-1.292, -5.772, 0.0), (-1.292, -5.136, 0.0), (-1.292, -4.5, 0.0), (0.532, -7.045, 0.0), (0.532, -3.864, 0.0), (0.532, -6.409, 0.0), (0.532, -5.772, 0.0), (0.532, -5.136, 0.0), (0.532, -4.5, 0.0), (2.313, -7.045, 0.0), (2.313, -3.864, 0.0), (2.313, -6.409, 0.0), (2.313, -5.772, 0.0), (2.313, -5.136, 0.0), (2.313, -4.5, 0.0), (-1.918, -2.973, 0.0), (-1.918, -7.045, 0.0), (-2.81, -7.045, 0.0), (-2.81, -2.973, 0.0), (-1.918, -6.23, 0.0), (-1.918, -5.416, 0.0), (-1.918, -4.602, 0.0), (-1.918, -3.787, 0.0), (-2.81, -6.23, 0.0), (-2.81, -5.416, 0.0), (-2.81, -4.602, 0.0), (-2.81, -3.787, 0.0)], [], [(41, 37, 2, 28), (53, 49, 7, 12), (47, 43, 10, 20), (48, 50, 15, 5), (50, 51, 14, 15), (51, 52, 13, 14), (52, 53, 12, 13), (42, 44, 23, 8), (44, 45, 22, 23), (45, 46, 21, 22), (46, 47, 20, 21), (36, 38, 31, 0), (38, 39, 30, 31), (39, 40, 29, 30), (40, 41, 28, 29), (33, 32, 41, 40), (34, 33, 40, 39), (35, 34, 39, 38), (1, 35, 38, 36), (32, 3, 37, 41), (25, 24, 47, 46), (26, 25, 46, 45), (27, 26, 45, 44), (9, 27, 44, 42), (24, 11, 43, 47), (18, 19, 53, 52), (17, 18, 52, 51), (16, 17, 51, 50), (4, 16, 50, 48), (19, 6, 49, 53), (65, 61, 54, 57), (56, 55, 58, 62), (62, 58, 59, 63), (63, 59, 60, 64), (64, 60, 61, 65)])
me_prop_blackberry_bush_old_001.polygons.foreach_set('use_smooth', [True] * 35)
_uv = me_prop_blackberry_bush_old_001.uv_layers.new(name='UVMap')
_uv.uv.foreach_set('vector', [0.6248, 0.8261, 0.781, 0.8261, 0.781, 0.994, 0.6248, 0.994, 0.6248, 0.1286, 0.781, 0.1286, 0.781, 0.2572, 0.6248, 0.2572, 0.6248, 0.4562, 0.781, 0.4562, 0.781, 0.6506, 0.6248, 0.6506, 0.0, 0.1286, 0.1562, 0.1286, 0.1562, 0.2572, 0.0, 0.2572, 0.1562, 0.1286, 0.3124, 0.1286, 0.3124, 0.2572, 0.1562, 0.2572, 0.3124, 0.1286, 0.4686, 0.1286, 0.4686, 0.2572, 0.3124, 0.2572, 0.4686, 0.1286, 0.6248, 0.1286, 0.6248, 0.2572, 0.4686, 0.2572, 0.0, 0.4562, 0.1562, 0.4562, 0.1562, 0.6506, 0.0, 0.6506, 0.1562, 0.4562, 0.3124, 0.4562, 0.3124, 0.6506, 0.1562, 0.6506, 0.3124, 0.4562, 0.4686, 0.4562, 0.4686, 0.6506, 0.3124, 0.6506, 0.4686, 0.4562, 0.6248, 0.4562, 0.6248, 0.6506, 0.4686, 0.6506, 0.0, 0.8261, 0.1562, 0.8261, 0.1562, 0.994, 0.0, 0.994, 0.1562, 0.8261, 0.3124, 0.8261, 0.3124, 0.994, 0.1562, 0.994, 0.3124, 0.8261, 0.4686, 0.8261, 0.4686, 0.994, 0.3124, 0.994, 0.4686, 0.8261, 0.6248, 0.8261, 0.6248, 0.994, 0.4686, 0.994, 0.4686, 0.6581, 0.6248, 0.6581, 0.6248, 0.8261, 0.4686, 0.8261, 0.3124, 0.6581, 0.4686, 0.6581, 0.4686, 0.8261, 0.3124, 0.8261, 0.1562, 0.6581, 0.3124, 0.6581, 0.3124, 0.8261, 0.1562, 0.8261, 0.0, 0.6581, 0.1562, 0.6581, 0.1562, 0.8261, 0.0, 0.8261, 0.6248, 0.6581, 0.781, 0.6581, 0.781, 0.8261, 0.6248, 0.8261, 0.4686, 0.2618, 0.6248, 0.2618, 0.6248, 0.4562, 0.4686, 0.4562, 0.3124, 0.2618, 0.4686, 0.2618, 0.4686, 0.4562, 0.3124, 0.4562, 0.1562, 0.2618, 0.3124, 0.2618, 0.3124, 0.4562, 0.1562, 0.4562, 0.0, 0.2618, 0.1562, 0.2618, 0.1562, 0.4562, 0.0, 0.4562, 0.6248, 0.2618, 0.781, 0.2618, 0.781, 0.4562, 0.6248, 0.4562, 0.4686, 0.0, 0.6248, 0.0, 0.6248, 0.1286, 0.4686, 0.1286, 0.3124, 0.0, 0.4686, 0.0, 0.4686, 0.1286, 0.3124, 0.1286, 0.1562, 0.0, 0.3124, 0.0, 0.3124, 0.1286, 0.1562, 0.1286, 0.0, 0.0, 0.1562, 0.0, 0.1562, 0.1286, 0.0, 0.1286, 0.6248, 0.0, 0.781, 0.0, 0.781, 0.1286, 0.6248, 0.1286, 0.781, 0.8, 1.0, 0.8, 1.0, 1.0, 0.781, 1.0, 0.781, 0.0, 1.0, 0.0, 1.0, 0.2, 0.781, 0.2, 0.781, 0.2, 1.0, 0.2, 1.0, 0.4, 0.781, 0.4, 0.781, 0.4, 1.0, 0.4, 1.0, 0.6, 0.781, 0.6, 0.781, 0.6, 1.0, 0.6, 1.0, 0.8, 0.781, 0.8])
me_prop_blackberry_bush_old_001.materials.append(mat_blackberry_old)
me_prop_blackberry_bush_old_001.use_remesh_preserve_volume = False
me_prop_blackberry_bush_old_001.use_remesh_preserve_attributes = False
me_prop_blackberry_bush_old_001.use_mirror_vertex_groups = False
me_prop_blackberry_bush_old_001.update()
me_prop_blackberry_bush_old_002 = bpy.data.meshes.new('prop-blackberry-bush-old.002')
me_prop_blackberry_bush_old_002.from_pydata([(1.614, 0.6825, -1.111), (2.041, 0.6541, -0.2643), (1.54, 0.5136, -0.01618), (1.113, 0.5419, -0.8633), (1.828, 0.6683, -0.6879), (1.326, 0.5278, -0.4398), (-2.166, 0.6684, 0.228), (-1.822, 0.4814, -1.188), (-1.081, 0.4161, 0.5253), (-1.623, 0.5422, 0.3767), (-0.7363, 0.2291, -0.8908), (-1.279, 0.3553, -1.039), (-1.994, 0.5749, -0.48), (-1.451, 0.4488, -0.3314), (-0.9085, 0.3226, -0.1828), (1.703, -0.7518, -0.1577), (1.645, -0.07328, -1.233), (1.155, -0.6158, -0.04228), (1.097, 0.06266, -1.117), (1.678, -0.4077, -0.7038), (1.13, -0.2717, -0.5884), (-1.653, -0.2318, -1.076), (-1.839, 0.5546, -1.072), (-1.034, -0.08789, -0.4858), (-1.22, 0.6985, -0.482), (1.536, 0.3465, -1.057), (1.614, -0.3829, -0.9868), (1.011, 0.347, -0.4664), (1.089, -0.3824, -0.3965), (-1.213, -0.3861, -1.198), (-0.6636, -0.473, -0.8892), (-1.457, -0.31, -0.7413), (-0.9082, -0.3969, -0.4326), (2.477, -0.1236, 0.02489), (1.49, -0.4453, -1.22), (1.499, -0.238, 0.8302), (1.988, -0.1808, 0.4275), (0.5118, -0.5598, -0.4145), (1.001, -0.5026, -0.8171), (1.983, -0.2845, -0.5974), (1.494, -0.3417, -0.1948), (1.005, -0.3989, 0.2079), (1.755, 0.2876, -1.276), (1.874, 0.06454, -0.5476), (0.9556, 0.1288, -0.3773), (1.415, 0.09666, -0.4624), (1.295, 0.3197, -1.191), (0.8362, 0.3519, -1.105), (1.814, 0.1761, -0.9116), (1.355, 0.2082, -0.8265), (0.8959, 0.2403, -0.7414), (-1.917, -0.3479, -0.1262), (-1.767, -0.3449, -1.463), (-0.8789, -0.5044, -0.01062), (-1.398, -0.4262, -0.0684), (-0.7295, -0.5014, -1.348), (-1.248, -0.4231, -1.405), (-1.842, -0.3464, -0.7947), (-1.323, -0.4247, -0.7369), (-0.8042, -0.5029, -0.6791), (-2.057, -0.9427, -1.08), (-2.026, -0.1483, -1.088), (-1.389, -0.9647, -0.6415), (-0.6567, -0.9915, -0.424), (-1.358, -0.1703, -0.6497), (-0.6252, -0.1971, -0.4321), (-2.06, 0.4238, -1.129), (-2.879, 0.2673, -0.4947), (-1.701, 0.1819, 1.004), (-2.093, 0.2104, 0.5044), (-2.486, 0.2388, 0.004879), (-1.668, 0.3953, -0.6295), (-1.275, 0.3668, -0.1299), (-0.8823, 0.3383, 0.3696), (-2.47, 0.3455, -0.8118), (-2.077, 0.3171, -0.3123), (-1.684, 0.2886, 0.1872), (-1.291, 0.2601, 0.6868)], [], [(4, 5, 2, 1), (0, 3, 5, 4), (12, 13, 9, 6), (13, 14, 8, 9), (11, 10, 14, 13), (7, 11, 13, 12), (19, 20, 17, 15), (16, 18, 20, 19), (22, 21, 23, 24), (26, 25, 27, 28), (29, 30, 32, 31), (39, 40, 36, 33), (40, 41, 35, 36), (38, 37, 41, 40), (34, 38, 40, 39), (48, 49, 45, 43), (49, 50, 44, 45), (46, 47, 50, 49), (42, 46, 49, 48), (57, 58, 54, 51), (58, 59, 53, 54), (56, 55, 59, 58), (52, 56, 58, 57), (61, 60, 62, 64), (64, 62, 63, 65), (74, 75, 70, 67), (75, 76, 69, 70), (76, 77, 68, 69), (72, 73, 77, 76), (71, 72, 76, 75), (66, 71, 75, 74)])
me_prop_blackberry_bush_old_002.polygons.foreach_set('use_smooth', [True] * 31)
_uv = me_prop_blackberry_bush_old_002.uv_layers.new(name='UVMap')
_uv.uv.foreach_set('vector', [0.0, 0.1286, 0.1562, 0.1286, 0.1562, 0.2572, 0.0, 0.2572, 0.0, 0.0, 0.1562, 0.0, 0.1562, 0.1286, 0.0, 0.1286, 0.0, 0.4562, 0.1562, 0.4562, 0.1562, 0.6506, 0.0, 0.6506, 0.1562, 0.4562, 0.3124, 0.4562, 0.3124, 0.6506, 0.1562, 0.6506, 0.1562, 0.2618, 0.3124, 0.2618, 0.3124, 0.4562, 0.1562, 0.4562, 0.0, 0.2618, 0.1562, 0.2618, 0.1562, 0.4562, 0.0, 0.4562, 0.0, 0.8261, 0.1562, 0.8261, 0.1562, 0.994, 0.0, 0.994, 0.0, 0.6581, 0.1562, 0.6581, 0.1562, 0.8261, 0.0, 0.8261, 0.781, 0.0, 1.0, 0.0, 1.0, 0.2, 0.781, 0.2, 0.781, 0.0, 1.0, 0.0, 1.0, 0.2, 0.781, 0.2, 0.0, 0.0, 0.1562, 0.0, 0.1562, 0.1286, 0.0, 0.1286, 0.0, 0.4562, 0.1562, 0.4562, 0.1562, 0.6506, 0.0, 0.6506, 0.1562, 0.4562, 0.3124, 0.4562, 0.3124, 0.6506, 0.1562, 0.6506, 0.1562, 0.2618, 0.3124, 0.2618, 0.3124, 0.4562, 0.1562, 0.4562, 0.0, 0.2618, 0.1562, 0.2618, 0.1562, 0.4562, 0.0, 0.4562, 0.0, 0.1286, 0.1562, 0.1286, 0.1562, 0.2572, 0.0, 0.2572, 0.1562, 0.1286, 0.3124, 0.1286, 0.3124, 0.2572, 0.1562, 0.2572, 0.1562, 0.0, 0.3124, 0.0, 0.3124, 0.1286, 0.1562, 0.1286, 0.0, 0.0, 0.1562, 0.0, 0.1562, 0.1286, 0.0, 0.1286, 0.0, 0.4562, 0.1562, 0.4562, 0.1562, 0.6506, 0.0, 0.6506, 0.1562, 0.4562, 0.3124, 0.4562, 0.3124, 0.6506, 0.1562, 0.6506, 0.1562, 0.2618, 0.3124, 0.2618, 0.3124, 0.4562, 0.1562, 0.4562, 0.0, 0.2618, 0.1562, 0.2618, 0.1562, 0.4562, 0.0, 0.4562, 0.781, 0.0, 1.0, 0.0, 1.0, 0.2, 0.781, 0.2, 0.781, 0.2, 1.0, 0.2, 1.0, 0.4, 0.781, 0.4, 0.0, 0.1286, 0.1562, 0.1286, 0.1562, 0.2572, 0.0, 0.2572, 0.1562, 0.1286, 0.3124, 0.1286, 0.3124, 0.2572, 0.1562, 0.2572, 0.3124, 0.1286, 0.4686, 0.1286, 0.4686, 0.2572, 0.3124, 0.2572, 0.3124, 0.0, 0.4686, 0.0, 0.4686, 0.1286, 0.3124, 0.1286, 0.1562, 0.0, 0.3124, 0.0, 0.3124, 0.1286, 0.1562, 0.1286, 0.0, 0.0, 0.1562, 0.0, 0.1562, 0.1286, 0.0, 0.1286])
me_prop_blackberry_bush_old_002.materials.append(mat_blackberry_old)
me_prop_blackberry_bush_old_002.use_remesh_preserve_volume = False
me_prop_blackberry_bush_old_002.use_remesh_preserve_attributes = False
me_prop_blackberry_bush_old_002.use_mirror_vertex_groups = False
me_prop_blackberry_bush_old_002.update()

# ---- objects
ob_prop_blackberry_bush = bpy.data.objects.new('prop-blackberry-bush', me_prop_blackberry_bush)
ob_cube = bpy.data.objects.new('Cube', me_cube)
ob_prop_blackberry_bush_001 = bpy.data.objects.new('prop-blackberry-bush.001', me_prop_blackberry_bush_001)
ob_prop_blackberry_bush_old = bpy.data.objects.new('prop-blackberry-bush-old', me_prop_blackberry_bush_old)
ob_cube_001 = bpy.data.objects.new('Cube.001', me_cube_001)
ob_prop_blackberry_bush_002 = bpy.data.objects.new('prop-blackberry-bush.002', me_prop_blackberry_bush)
ob_prop_blackberry_bush_003 = bpy.data.objects.new('prop-blackberry-bush.003', me_prop_blackberry_bush)
ob_prop_blackberry_bush_old_001 = bpy.data.objects.new('prop-blackberry-bush-old.001', me_prop_blackberry_bush_old_001)
ob_prop_blackberry_bush_old_cut = bpy.data.objects.new('prop-blackberry-bush-old-cut', me_prop_blackberry_bush_old_002)

# ---- transforms, parenting, visibility, modifiers, constraints
ob_prop_blackberry_bush.location = (0.0, 0.0, 0.0)
ob_prop_blackberry_bush.lock_rotations_4d = False
ob_prop_blackberry_bush.empty_display_type = 'ARROWS'
ob_prop_blackberry_bush.lineart.crease_threshold = 0.0
ob_cube.location = (0.0, 0.0, 0.0)
ob_cube.scale = (2.0, 1.0, 1.0)
ob_prop_blackberry_bush_001.location = (0.0, 0.0, 0.0)
ob_prop_blackberry_bush_001.lock_rotations_4d = False
ob_prop_blackberry_bush_001.empty_display_type = 'ARROWS'
ob_prop_blackberry_bush_001.lineart.crease_threshold = 0.0
ob_prop_blackberry_bush_old.location = (0.0, 15.0, 0.0)
ob_prop_blackberry_bush_old.lock_rotations_4d = False
ob_prop_blackberry_bush_old.empty_display_type = 'ARROWS'
ob_prop_blackberry_bush_old.lineart.crease_threshold = 0.0
ob_cube_001.location = (0.0, 15.0, 0.5)
ob_cube_001.scale = (1.5, 1.5, 1.5)
ob_prop_blackberry_bush_002.location = (3.5, 15.0, 0.0)
ob_prop_blackberry_bush_002.lock_rotations_4d = False
ob_prop_blackberry_bush_002.empty_display_type = 'ARROWS'
ob_prop_blackberry_bush_002.lineart.crease_threshold = 0.0
ob_prop_blackberry_bush_003.location = (-3.5, 15.0, 0.0)
ob_prop_blackberry_bush_003.lock_rotations_4d = False
ob_prop_blackberry_bush_003.empty_display_type = 'ARROWS'
ob_prop_blackberry_bush_003.lineart.crease_threshold = 0.0
ob_prop_blackberry_bush_old_001.location = (0.0, 15.0, 0.0)
ob_prop_blackberry_bush_old_001.lock_rotations_4d = False
ob_prop_blackberry_bush_old_001.empty_display_type = 'ARROWS'
ob_prop_blackberry_bush_old_001.lineart.crease_threshold = 0.0
ob_prop_blackberry_bush_old_cut.location = (0.0, 15.0, 0.0)
ob_prop_blackberry_bush_old_cut.lock_rotations_4d = False
ob_prop_blackberry_bush_old_cut.empty_display_type = 'ARROWS'
ob_prop_blackberry_bush_old_cut.lineart.crease_threshold = 0.0

# ---- collection membership
col_collection.objects.link(ob_prop_blackberry_bush)
col_collection.objects.link(ob_cube)
col_collection.objects.link(ob_prop_blackberry_bush_001)
col_collection.objects.link(ob_prop_blackberry_bush_old)
col_collection.objects.link(ob_cube_001)
col_collection.objects.link(ob_prop_blackberry_bush_002)
col_collection.objects.link(ob_prop_blackberry_bush_003)
col_collection.objects.link(ob_prop_blackberry_bush_old_001)
col_collection.objects.link(ob_prop_blackberry_bush_old_cut)

# ---- scene / render settings (as saved in the file)
scene.frame_start = 0; scene.frame_end = 250; scene.frame_set(5)
scene.render.engine = 'CYCLES'
scene.render.fps = 30
scene.cycles.use_denoising = False
scene.cycles.samples = 128
scene.cycles.sampling_pattern = 'TABULATED_SOBOL'
scene.cycles.use_adaptive_sampling = False
scene.cycles.use_light_tree = False
scene.view_settings.view_transform = 'Filmic'
bpy.context.view_layer.update()

# ---- added for rendering (the .blend has no active camera and no usable light): camera, sun
cam_auto = bpy.data.cameras.new('AutoCamera')
cam_auto.lens = 50.0
cam_auto.sensor_width = 36.0
cam_auto.clip_end = 1000.0
ob_auto_camera = bpy.data.objects.new('AutoCamera', cam_auto)
scene.collection.objects.link(ob_auto_camera)
ob_auto_camera.location = (25.1236, -25.0523, 20.4048)
ob_auto_camera.rotation_euler = (1.09748, -7.21219e-08, 0.694738)
scene.camera = ob_auto_camera
light_auto_sun = bpy.data.lights.new('AutoSun', 'SUN')
light_auto_sun.energy = 3.0
light_auto_sun.angle = 0.0523599
ob_auto_sun = bpy.data.objects.new('AutoSun', light_auto_sun)
scene.collection.objects.link(ob_auto_sun)
ob_auto_sun.rotation_euler = (0.872665, 0.174533, 0.523599)
bpy.context.view_layer.update()
